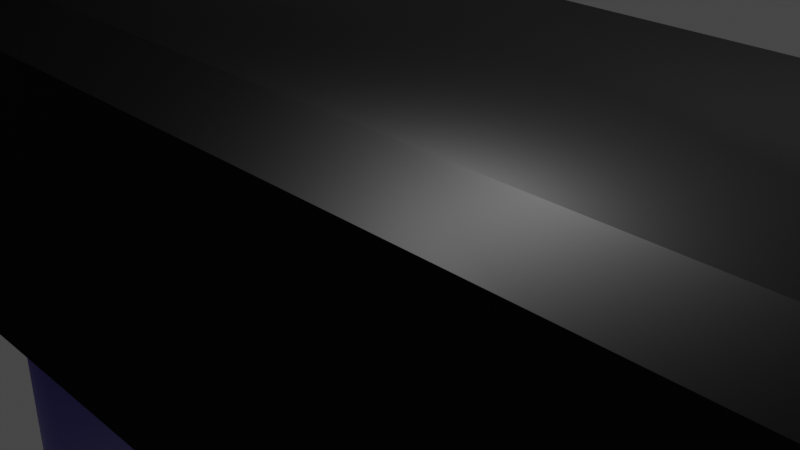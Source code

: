 # Source: Pistol.blend  (saved by Blender 2.90.8; exported with 4.5.12 LTS)
import bpy
from mathutils import Matrix  # noqa: F401  (used for matrix-valued properties, if any)

bpy.ops.wm.read_factory_settings(use_empty=True)
scene = bpy.context.scene
scene.name = 'Scene'

# ---- collections
col_collection = bpy.data.collections.new('Collection'); scene.collection.children.link(col_collection)

# ---- materials (node trees are filled in below, after node groups)
mat_material = bpy.data.materials.new('Material')
mat_material.alpha_threshold = 0.0
mat_material.use_transparent_shadow = False
mat_material.line_color = (0.0, 0.0, 0.0, 1.0)
mat_inner_barrel = bpy.data.materials.new('Inner Barrel')
mat_inner_barrel.use_transparent_shadow = False
mat_outer_barrel = bpy.data.materials.new('Outer Barrel')
mat_outer_barrel.use_transparent_shadow = False
mat_outer_barrel.diffuse_color = (0.06372, 0.06372, 0.06372, 1.0)
mat_outer_barrel.metallic = 0.9709
mat_base_barrel = bpy.data.materials.new('Base Barrel')
mat_base_barrel.use_transparent_shadow = False
mat_magazine = bpy.data.materials.new('Magazine')
mat_magazine.alpha_threshold = 0.8478
mat_magazine.use_transparent_shadow = False

# ---- material node trees
mat_material.use_nodes = True; mat_material.node_tree.nodes.clear()
_N = mat_material.node_tree.nodes; _L = mat_material.node_tree.links
n0 = _N.new('ShaderNodeOutputMaterial'); n0.name = 'Material Output'; n0.location = (300, 300)
n1 = _N.new('ShaderNodeBsdfPrincipled'); n1.name = 'Principled BSDF'; n1.location = (10, 300)
n1.distribution = 'GGX'
n1.subsurface_method = 'BURLEY'
n1.inputs[2].default_value = 0.4
n1.inputs[3].default_value = 1.45
n1.inputs[27].default_value = (0.0, 0.0, 0.0, 1.0)
n1.inputs[28].default_value = 1.0
_L.new(n1.outputs[0], n0.inputs[0])
n0.is_active_output = True
mat_inner_barrel.use_nodes = True; mat_inner_barrel.node_tree.nodes.clear()
_N = mat_inner_barrel.node_tree.nodes; _L = mat_inner_barrel.node_tree.links
n0 = _N.new('ShaderNodeBsdfPrincipled'); n0.name = 'Principled BSDF'; n0.location = (10, 300)
n0.distribution = 'GGX'
n0.subsurface_method = 'BURLEY'
n0.inputs[0].default_value = (0.0, 0.0, 0.0, 1.0)
n0.inputs[3].default_value = 1.45
n0.inputs[27].default_value = (0.0, 0.0, 0.0, 1.0)
n0.inputs[28].default_value = 1.0
n1 = _N.new('ShaderNodeOutputMaterial'); n1.name = 'Material Output'; n1.location = (300, 300)
n2 = _N.new('ShaderNodeTexCoord'); n2.name = 'Texture Coordinate'; n2.location = (-180, -120)
_L.new(n0.outputs[0], n1.inputs[0])
_L.new(n2.outputs[0], n0.inputs[23])
n1.is_active_output = True
mat_outer_barrel.use_nodes = True; mat_outer_barrel.node_tree.nodes.clear()
_N = mat_outer_barrel.node_tree.nodes; _L = mat_outer_barrel.node_tree.links
n0 = _N.new('ShaderNodeBsdfPrincipled'); n0.name = 'Principled BSDF'; n0.location = (10, 300)
n0.distribution = 'GGX'
n0.subsurface_method = 'BURLEY'
n0.inputs[0].default_value = (0.02198, 0.02198, 0.02198, 1.0)
n0.inputs[1].default_value = 1.0
n0.inputs[3].default_value = 1.45
n0.inputs[20].default_value = 0.8011
n0.inputs[27].default_value = (0.0, 0.0, 0.0, 1.0)
n0.inputs[28].default_value = 1.0
n1 = _N.new('ShaderNodeOutputMaterial'); n1.name = 'Material Output'; n1.location = (300, 300)
n2 = _N.new('ShaderNodeTexCoord'); n2.name = 'Texture Coordinate'; n2.location = (-180, -100)
_L.new(n0.outputs[0], n1.inputs[0])
_L.new(n2.outputs[0], n0.inputs[5])
n1.is_active_output = True
mat_base_barrel.use_nodes = True; mat_base_barrel.node_tree.nodes.clear()
_N = mat_base_barrel.node_tree.nodes; _L = mat_base_barrel.node_tree.links
n0 = _N.new('ShaderNodeBsdfPrincipled'); n0.name = 'Principled BSDF'; n0.location = (10, 300)
n0.distribution = 'GGX'
n0.subsurface_method = 'BURLEY'
n0.inputs[0].default_value = (0.0578, 0.0578, 0.0578, 1.0)
n0.inputs[3].default_value = 1.45
n0.inputs[27].default_value = (0.0, 0.0, 0.0, 1.0)
n0.inputs[28].default_value = 1.0
n1 = _N.new('ShaderNodeOutputMaterial'); n1.name = 'Material Output'; n1.location = (300, 300)
_L.new(n0.outputs[0], n1.inputs[0])
n1.is_active_output = True
mat_magazine.use_nodes = True; mat_magazine.node_tree.nodes.clear()
_N = mat_magazine.node_tree.nodes; _L = mat_magazine.node_tree.links
n0 = _N.new('ShaderNodeBsdfPrincipled'); n0.name = 'Principled BSDF'; n0.location = (10, 300)
n0.distribution = 'GGX'
n0.subsurface_method = 'BURLEY'
n0.inputs[0].default_value = (0.02131, 0.02188, 0.02365, 1.0)
n0.inputs[3].default_value = 12.65
n0.inputs[27].default_value = (0.001741, 0.0006042, 0.01467, 1.0)
n0.inputs[28].default_value = 1.0
n1 = _N.new('ShaderNodeOutputMaterial'); n1.name = 'Material Output'; n1.location = (300, 300)
n2 = _N.new('ShaderNodeTexCoord'); n2.name = 'Texture Coordinate'; n2.location = (-180, -100)
_L.new(n0.outputs[0], n1.inputs[0])
_L.new(n2.outputs[0], n0.inputs[5])
n1.is_active_output = True

# ---- world
world_world = bpy.data.worlds.new('World'); scene.world = world_world
world_world.use_nodes = True; world_world.node_tree.nodes.clear()
_N = world_world.node_tree.nodes; _L = world_world.node_tree.links
n0 = _N.new('ShaderNodeOutputWorld'); n0.name = 'World Output'; n0.location = (300, 300)
n1 = _N.new('ShaderNodeBackground'); n1.name = 'Background'; n1.location = (10, 300)
n1.inputs[0].default_value = (0.05088, 0.05088, 0.05088, 1.0)
_L.new(n1.outputs[0], n0.inputs[0])
n0.is_active_output = True
world_world.color = (0.05088, 0.05088, 0.05088)
world_world.use_sun_shadow = False
world_world.sun_shadow_jitter_overblur = 0.0

# ---- cameras
cam_camera = bpy.data.cameras.new('Camera')
cam_camera.clip_end = 100.0
cam_camera.ortho_scale = 7.314

# ---- lights
light_light = bpy.data.lights.new('Light', 'POINT')
light_light.transmission_factor = 0.0
light_light.energy = 1000.0
light_light.shadow_soft_size = 0.1
light_light.shadow_maximum_resolution = 0.006
light_light.use_absolute_resolution = True

# ---- meshes
me_cube = bpy.data.meshes.new('Cube')
me_cube.from_pydata([(3.64, 0.5085, 0.5838), (3.64, 0.5085, -0.5838), (3.64, -0.7543, 0.5838), (3.64, -0.7543, -0.5838), (-3.64, 0.5085, 0.5838), (-3.64, 0.5085, -0.5838), (-3.64, -0.7543, 0.5838), (-3.64, -0.7543, -0.5838), (-3.64, -0.7543, -0.5838), (-3.64, -0.7543, 0.5838), (3.64, -0.7543, 0.5838), (3.64, -0.7543, -0.5838), (-3.639, -0.1211, 0.3395), (-3.639, -0.189, 0.3328), (-3.639, -0.2544, 0.313), (-3.639, -0.3146, 0.2808), (-3.639, -0.3673, 0.2375), (-3.639, -0.4106, 0.1848), (-3.639, -0.4428, 0.1246), (-3.639, -0.4626, 0.05925), (-3.639, -0.4693, -0.008677), (-3.639, -0.4626, -0.07661), (-3.639, -0.4428, -0.1419), (-3.639, -0.4106, -0.2021), (-3.639, -0.3673, -0.2549), (-3.639, -0.3146, -0.2982), (-3.639, -0.2544, -0.3304), (-3.639, -0.189, -0.3502), (-3.639, -0.1211, -0.3569), (-3.639, -0.05318, -0.3502), (-3.639, 0.01214, -0.3304), (-3.639, 0.07234, -0.2982), (-3.639, 0.1251, -0.2549), (-3.639, 0.1684, -0.2021), (-3.639, 0.2006, -0.1419), (-3.639, 0.2204, -0.07661), (-3.639, 0.2271, -0.008677), (-3.639, 0.2204, 0.05925), (-3.639, 0.2006, 0.1246), (-3.639, 0.1684, 0.1848), (-3.639, 0.1251, 0.2375), (-3.639, 0.07234, 0.2808), (-3.639, 0.01214, 0.313), (-3.639, -0.05318, 0.3328), (-1.613, -0.189, 0.3328), (-1.613, -0.1211, 0.3395), (-1.613, -0.2544, 0.313), (-1.613, -0.3146, 0.2808), (-1.613, -0.3673, 0.2375), (-1.613, -0.4106, 0.1848), (-1.613, -0.4428, 0.1246), (-1.613, -0.4626, 0.05925), (-1.613, -0.4693, -0.008677), (-1.613, -0.4626, -0.07661), (-1.613, -0.4428, -0.1419), (-1.613, -0.4106, -0.2021), (-1.613, -0.3673, -0.2549), (-1.613, -0.3146, -0.2982), (-1.613, -0.2544, -0.3304), (-1.613, -0.189, -0.3502), (-1.613, -0.1211, -0.3569), (-1.613, -0.05318, -0.3502), (-1.613, 0.01214, -0.3304), (-1.613, 0.07234, -0.2982), (-1.613, 0.1251, -0.2549), (-1.613, 0.1684, -0.2021), (-1.613, 0.2006, -0.1419), (-1.613, 0.2204, -0.07661), (-1.613, 0.2271, -0.008677), (-1.613, 0.2204, 0.05925), (-1.613, 0.2006, 0.1246), (-1.613, 0.1684, 0.1848), (-1.613, 0.1251, 0.2375), (-1.613, 0.07234, 0.2808), (-1.613, 0.01214, 0.313), (-1.613, -0.05318, 0.3328), (3.312, -0.189, 0.3328), (3.312, -0.1211, 0.3395), (3.312, -0.2544, 0.313), (3.312, -0.3146, 0.2808), (3.312, -0.3673, 0.2375), (3.312, -0.4106, 0.1848), (3.312, -0.4428, 0.1246), (3.312, -0.4626, 0.05925), (3.312, -0.4693, -0.008677), (3.312, -0.4626, -0.07661), (3.312, -0.4428, -0.1419), (3.312, -0.4106, -0.2021), (3.312, -0.3673, -0.2549), (3.312, -0.3146, -0.2982), (3.312, -0.2544, -0.3304), (3.312, -0.189, -0.3502), (3.312, -0.1211, -0.3569), (3.312, -0.05318, -0.3502), (3.312, 0.01214, -0.3304), (3.312, 0.07234, -0.2982), (3.312, 0.1251, -0.2549), (3.312, 0.1684, -0.2021), (3.312, 0.2006, -0.1419), (3.312, 0.2204, -0.07661), (3.312, 0.2271, -0.008677), (3.312, 0.2204, 0.05925), (3.312, 0.2006, 0.1246), (3.312, 0.1684, 0.1848), (3.312, 0.1251, 0.2375), (3.312, 0.07234, 0.2808), (3.312, 0.01214, 0.313), (3.312, -0.05318, 0.3328), (3.618, -0.189, 0.3328), (3.618, -0.1211, 0.3395), (3.618, -0.2544, 0.313), (3.618, -0.3146, 0.2808), (3.618, -0.3673, 0.2375), (3.618, -0.4106, 0.1848), (3.618, -0.4428, 0.1246), (3.618, -0.4626, 0.05925), (3.618, -0.4693, -0.008677), (3.618, -0.4626, -0.07661), (3.618, -0.4428, -0.1419), (3.618, -0.4106, -0.2021), (3.618, -0.3673, -0.2549), (3.618, -0.3146, -0.2982), (3.618, -0.2544, -0.3304), (3.618, -0.189, -0.3502), (3.618, -0.1211, -0.3569), (3.618, -0.05318, -0.3502), (3.618, 0.01214, -0.3304), (3.618, 0.07234, -0.2982), (3.618, 0.1251, -0.2549), (3.618, 0.1684, -0.2021), (3.618, 0.2006, -0.1419), (3.618, 0.2204, -0.07661), (3.618, 0.2271, -0.008677), (3.618, 0.2204, 0.05925), (3.618, 0.2006, 0.1246), (3.618, 0.1684, 0.1848), (3.618, 0.1251, 0.2375), (3.618, 0.07234, 0.2808), (3.618, 0.01214, 0.313), (3.618, -0.05318, 0.3328), (3.635, -0.189, 0.3328), (3.635, -0.1211, 0.3395), (3.635, -0.2544, 0.313), (3.635, -0.3146, 0.2808), (3.635, -0.3673, 0.2375), (3.635, -0.4106, 0.1848), (3.635, -0.4428, 0.1246), (3.635, -0.4626, 0.05925), (3.635, -0.4693, -0.008677), (3.635, -0.4626, -0.07661), (3.635, -0.4428, -0.1419), (3.635, -0.4106, -0.2021), (3.635, -0.3673, -0.2549), (3.635, -0.3146, -0.2982), (3.635, -0.2544, -0.3304), (3.635, -0.189, -0.3502), (3.635, -0.1211, -0.3569), (3.635, -0.05318, -0.3502), (3.635, 0.01214, -0.3304), (3.635, 0.07234, -0.2982), (3.635, 0.1251, -0.2549), (3.635, 0.1684, -0.2021), (3.635, 0.2006, -0.1419), (3.635, 0.2204, -0.07661), (3.635, 0.2271, -0.008677), (3.635, 0.2204, 0.05925), (3.635, 0.2006, 0.1246), (3.635, 0.1684, 0.1848), (3.635, 0.1251, 0.2375), (3.635, 0.07234, 0.2808), (3.635, 0.01214, 0.313), (3.635, -0.05318, 0.3328)], [(9, 18)], [(0, 4, 6, 2), (2, 6, 9, 10), (5, 1, 3, 7), (102, 101, 133, 134), (5, 4, 0, 1), (11, 10, 9, 8), (3, 2, 10, 11), (6, 7, 8, 9), (7, 3, 11, 8), (61, 60, 92, 93), (34, 33, 65, 66), (21, 20, 52, 53), (35, 34, 66, 67), (22, 21, 53, 54), (36, 35, 67, 68), (23, 22, 54, 55), (37, 36, 68, 69), (24, 23, 55, 56), (38, 37, 69, 70), (25, 24, 56, 57), (39, 38, 70, 71), (26, 25, 57, 58), (13, 12, 45, 44), (40, 39, 71, 72), (27, 26, 58, 59), (14, 13, 44, 46), (41, 40, 72, 73), (28, 27, 59, 60), (15, 14, 46, 47), (42, 41, 73, 74), (29, 28, 60, 61), (16, 15, 47, 48), (43, 42, 74, 75), (30, 29, 61, 62), (17, 16, 48, 49), (12, 43, 75, 45), (31, 30, 62, 63), (18, 17, 49, 50), (32, 31, 63, 64), (19, 18, 50, 51), (33, 32, 64, 65), (20, 19, 51, 52), (9, 8, 18, 17), (7, 27, 28, 5), (27, 7, 26), (25, 26, 7), (24, 25, 7), (23, 24, 7), (22, 23, 7), (21, 22, 7), (20, 21, 7), (19, 20, 7), (18, 8, 19, 7), (18, 19, 7, 8), (15, 16, 17, 9), (13, 14, 15, 9), (4, 12, 13, 6), (12, 4, 43), (42, 43, 4), (42, 4, 41), (40, 41, 4), (39, 40, 4), (38, 39, 4), (37, 38, 4), (36, 37, 4), (5, 35, 36, 4), (28, 29, 5), (29, 30, 5), (30, 31, 5), (31, 32, 5), (35, 5, 34), (33, 34, 5), (32, 33, 5), (48, 47, 79, 80), (75, 74, 106, 107), (62, 61, 93, 94), (49, 48, 80, 81), (45, 75, 107, 77), (63, 62, 94, 95), (50, 49, 81, 82), (64, 63, 95, 96), (51, 50, 82, 83), (65, 64, 96, 97), (52, 51, 83, 84), (66, 65, 97, 98), (53, 52, 84, 85), (67, 66, 98, 99), (54, 53, 85, 86), (68, 67, 99, 100), (55, 54, 86, 87), (69, 68, 100, 101), (56, 55, 87, 88), (70, 69, 101, 102), (57, 56, 88, 89), (71, 70, 102, 103), (58, 57, 89, 90), (44, 45, 77, 76), (72, 71, 103, 104), (59, 58, 90, 91), (46, 44, 76, 78), (73, 72, 104, 105), (60, 59, 91, 92), (47, 46, 78, 79), (74, 73, 105, 106), (137, 136, 168, 169), (89, 88, 120, 121), (103, 102, 134, 135), (90, 89, 121, 122), (76, 77, 109, 108), (104, 103, 135, 136), (91, 90, 122, 123), (78, 76, 108, 110), (105, 104, 136, 137), (92, 91, 123, 124), (79, 78, 110, 111), (106, 105, 137, 138), (93, 92, 124, 125), (80, 79, 111, 112), (107, 106, 138, 139), (94, 93, 125, 126), (81, 80, 112, 113), (77, 107, 139, 109), (95, 94, 126, 127), (82, 81, 113, 114), (96, 95, 127, 128), (83, 82, 114, 115), (97, 96, 128, 129), (84, 83, 115, 116), (98, 97, 129, 130), (85, 84, 116, 117), (99, 98, 130, 131), (86, 85, 117, 118), (100, 99, 131, 132), (87, 86, 118, 119), (101, 100, 132, 133), (88, 87, 119, 120), (140, 141, 171, 170, 169, 168, 167, 166, 165, 164, 163, 162, 161, 160, 159, 158, 157, 156, 155, 154, 153, 152, 151, 150, 149, 148, 147, 146, 145, 144, 143, 142), (124, 123, 155, 156), (111, 110, 142, 143), (138, 137, 169, 170), (125, 124, 156, 157), (112, 111, 143, 144), (139, 138, 170, 171), (126, 125, 157, 158), (113, 112, 144, 145), (109, 139, 171, 141), (127, 126, 158, 159), (114, 113, 145, 146), (128, 127, 159, 160), (115, 114, 146, 147), (129, 128, 160, 161), (116, 115, 147, 148), (130, 129, 161, 162), (117, 116, 148, 149), (131, 130, 162, 163), (118, 117, 149, 150), (132, 131, 163, 164), (119, 118, 150, 151), (133, 132, 164, 165), (120, 119, 151, 152), (134, 133, 165, 166), (121, 120, 152, 153), (135, 134, 166, 167), (122, 121, 153, 154), (108, 109, 141, 140), (136, 135, 167, 168), (123, 122, 154, 155), (110, 108, 140, 142), (0, 2, 10, 11, 3, 1)])
me_cube.polygons.foreach_set('material_index', [1, 1, 1, 1, 1, 1, 1, 1, 1, 1, 1, 1, 1, 1, 1, 1, 1, 1, 1, 1, 1, 1, 1, 1, 1, 1, 1, 1, 1, 1, 1, 1, 1, 1, 1, 1, 1, 1, 1, 1, 1, 1, 1, 1, 1, 1, 1, 1, 1, 1, 1, 1, 1, 1, 1, 1, 1, 1, 1, 1, 1, 1, 1, 1, 1, 1, 1, 1, 1, 1, 1, 1, 1, 1, 1, 1, 1, 1, 1, 1, 1, 1, 1, 1, 1, 1, 1, 1, 1, 1, 1, 1, 1, 1, 1, 1, 1, 1, 1, 1, 1, 1, 1, 1, 1, 1, 1, 1, 1, 1, 1, 1, 1, 1, 1, 1, 1, 1, 1, 1, 1, 1, 1, 1, 1, 1, 1, 1, 1, 1, 1, 1, 1, 1, 1, 1, 1, 1, 1, 1, 1, 1, 1, 1, 1, 1, 1, 1, 1, 1, 1, 1, 1, 1, 1, 1, 1, 1, 1, 1, 1, 1, 1, 1, 1, 1, 1, 1, 1])
_uv = me_cube.uv_layers.new(name='UVMap')
_uv.uv.foreach_set('vector', [0.625, 0.5, 0.875, 0.5, 0.875, 0.75, 0.625, 0.75, 0.625, 0.75, 0.875, 0.75, 0.875, 0.75, 0.625, 0.75, 0.125, 0.5, 0.375, 0.5, 0.375, 0.75, 0.125, 0.75, 0.0, 0.0, 0.0, 0.0, 0.0, 0.0, 0.0, 0.0, 0.375, 0.25, 0.625, 0.25, 0.625, 0.5, 0.375, 0.5, 0.375, 0.75, 0.625, 0.75, 0.625, 1.0, 0.375, 1.0, 0.375, 0.75, 0.625, 0.75, 0.625, 0.75, 0.375, 0.75, 0.625, 0.0, 0.375, 0.0, 0.375, 0.0, 0.625, 0.0, 0.125, 0.75, 0.375, 0.75, 0.375, 0.75, 0.125, 0.75, 0.0, 0.0, 0.0, 0.0, 0.0, 0.0, 0.0, 0.0, 0.0, 0.0, 0.0, 0.0, 0.0, 0.0, 0.0, 0.0, 0.0, 0.0, 0.0, 0.0, 0.0, 0.0, 0.0, 0.0, 0.0, 0.0, 0.0, 0.0, 0.0, 0.0, 0.0, 0.0, 0.0, 0.0, 0.0, 0.0, 0.0, 0.0, 0.0, 0.0, 0.0, 0.0, 0.0, 0.0, 0.0, 0.0, 0.0, 0.0, 0.0, 0.0, 0.0, 0.0, 0.0, 0.0, 0.0, 0.0, 0.0, 0.0, 0.0, 0.0, 0.0, 0.0, 0.0, 0.0, 0.0, 0.0, 0.0, 0.0, 0.0, 0.0, 0.0, 0.0, 0.0, 0.0, 0.0, 0.0, 0.0, 0.0, 0.0, 0.0, 0.0, 0.0, 0.0, 0.0, 0.0, 0.0, 0.0, 0.0, 0.0, 0.0, 0.0, 0.0, 0.0, 0.0, 0.0, 0.0, 0.0, 0.0, 0.0, 0.0, 0.0, 0.0, 0.0, 0.0, 0.0, 0.0, 0.0, 0.0, 0.0, 0.0, 0.0, 0.0, 0.0, 0.0, 0.0, 0.0, 0.0, 0.0, 0.0, 0.0, 0.0, 0.0, 0.0, 0.0, 0.0, 0.0, 0.0, 0.0, 0.0, 0.0, 0.0, 0.0, 0.0, 0.0, 0.0, 0.0, 0.0, 0.0, 0.0, 0.0, 0.0, 0.0, 0.0, 0.0, 0.0, 0.0, 0.0, 0.0, 0.0, 0.0, 0.0, 0.0, 0.0, 0.0, 0.0, 0.0, 0.0, 0.0, 0.0, 0.0, 0.0, 0.0, 0.0, 0.0, 0.0, 0.0, 0.0, 0.0, 0.0, 0.0, 0.0, 0.0, 0.0, 0.0, 0.0, 0.0, 0.0, 0.0, 0.0, 0.0, 0.0, 0.0, 0.0, 0.0, 0.0, 0.0, 0.0, 0.0, 0.0, 0.0, 0.0, 0.0, 0.0, 0.0, 0.0, 0.0, 0.0, 0.0, 0.0, 0.0, 0.0, 0.0, 0.0, 0.0, 0.0, 0.0, 0.0, 0.0, 0.0, 0.0, 0.0, 0.0, 0.0, 0.0, 0.0, 0.0, 0.0, 0.0, 0.0, 0.0, 0.0, 0.0, 0.0, 0.0, 0.0, 0.0, 0.0, 0.0, 0.0, 0.0, 0.0, 0.0, 0.0, 0.0, 0.0, 0.0, 0.0, 0.0, 0.0, 0.0, 0.0, 0.0, 0.0, 0.0, 0.0, 0.0, 0.0, 0.0, 0.0, 0.0, 0.0, 0.0, 0.0, 0.0, 0.0, 0.0, 0.0, 0.0, 0.0, 0.0, 0.0, 0.0, 0.0, 0.0, 0.625, 1.0, 0.375, 1.0, 0.0, 0.0, 0.0, 0.0, 0.125, 0.75, 0.0, 0.0, 0.0, 0.0, 0.125, 0.5, 0.0, 0.0, 0.125, 0.75, 0.0, 0.0, 0.0, 0.0, 0.0, 0.0, 0.125, 0.75, 0.0, 0.0, 0.0, 0.0, 0.125, 0.75, 0.0, 0.0, 0.0, 0.0, 0.125, 0.75, 0.0, 0.0, 0.0, 0.0, 0.125, 0.75, 0.0, 0.0, 0.0, 0.0, 0.125, 0.75, 0.0, 0.0, 0.0, 0.0, 0.125, 0.75, 0.0, 0.0, 0.0, 0.0, 0.125, 0.75, 0.0, 0.0, 0.375, 1.0, 0.0, 0.0, 0.125, 0.75, 0.0, 0.0, 0.0, 0.0, 0.125, 0.75, 0.375, 0.0, 0.0, 0.0, 0.0, 0.0, 0.0, 0.0, 0.625, 1.0, 0.0, 0.0, 0.0, 0.0, 0.0, 0.0, 0.625, 1.0, 0.875, 0.5, 0.0, 0.0, 0.0, 0.0, 0.875, 0.75, 0.0, 0.0, 0.875, 0.5, 0.0, 0.0, 0.0, 0.0, 0.0, 0.0, 0.875, 0.5, 0.0, 0.0, 0.875, 0.5, 0.0, 0.0, 0.0, 0.0, 0.0, 0.0, 0.875, 0.5, 0.0, 0.0, 0.0, 0.0, 0.875, 0.5, 0.0, 0.0, 0.0, 0.0, 0.875, 0.5, 0.0, 0.0, 0.0, 0.0, 0.875, 0.5, 0.0, 0.0, 0.0, 0.0, 0.875, 0.5, 0.375, 0.25, 0.0, 0.0, 0.0, 0.0, 0.875, 0.5, 0.0, 0.0, 0.0, 0.0, 0.125, 0.5, 0.0, 0.0, 0.0, 0.0, 0.125, 0.5, 0.0, 0.0, 0.0, 0.0, 0.125, 0.5, 0.0, 0.0, 0.0, 0.0, 0.125, 0.5, 0.0, 0.0, 0.375, 0.25, 0.0, 0.0, 0.0, 0.0, 0.0, 0.0, 0.375, 0.25, 0.0, 0.0, 0.0, 0.0, 0.125, 0.5, 0.0, 0.0, 0.0, 0.0, 0.0, 0.0, 0.0, 0.0, 0.0, 0.0, 0.0, 0.0, 0.0, 0.0, 0.0, 0.0, 0.0, 0.0, 0.0, 0.0, 0.0, 0.0, 0.0, 0.0, 0.0, 0.0, 0.0, 0.0, 0.0, 0.0, 0.0, 0.0, 0.0, 0.0, 0.0, 0.0, 0.0, 0.0, 0.0, 0.0, 0.0, 0.0, 0.0, 0.0, 0.0, 0.0, 0.0, 0.0, 0.0, 0.0, 0.0, 0.0, 0.0, 0.0, 0.0, 0.0, 0.0, 0.0, 0.0, 0.0, 0.0, 0.0, 0.0, 0.0, 0.0, 0.0, 0.0, 0.0, 0.0, 0.0, 0.0, 0.0, 0.0, 0.0, 0.0, 0.0, 0.0, 0.0, 0.0, 0.0, 0.0, 0.0, 0.0, 0.0, 0.0, 0.0, 0.0, 0.0, 0.0, 0.0, 0.0, 0.0, 0.0, 0.0, 0.0, 0.0, 0.0, 0.0, 0.0, 0.0, 0.0, 0.0, 0.0, 0.0, 0.0, 0.0, 0.0, 0.0, 0.0, 0.0, 0.0, 0.0, 0.0, 0.0, 0.0, 0.0, 0.0, 0.0, 0.0, 0.0, 0.0, 0.0, 0.0, 0.0, 0.0, 0.0, 0.0, 0.0, 0.0, 0.0, 0.0, 0.0, 0.0, 0.0, 0.0, 0.0, 0.0, 0.0, 0.0, 0.0, 0.0, 0.0, 0.0, 0.0, 0.0, 0.0, 0.0, 0.0, 0.0, 0.0, 0.0, 0.0, 0.0, 0.0, 0.0, 0.0, 0.0, 0.0, 0.0, 0.0, 0.0, 0.0, 0.0, 0.0, 0.0, 0.0, 0.0, 0.0, 0.0, 0.0, 0.0, 0.0, 0.0, 0.0, 0.0, 0.0, 0.0, 0.0, 0.0, 0.0, 0.0, 0.0, 0.0, 0.0, 0.0, 0.0, 0.0, 0.0, 0.0, 0.0, 0.0, 0.0, 0.0, 0.0, 0.0, 0.0, 0.0, 0.0, 0.0, 0.0, 0.0, 0.0, 0.0, 0.0, 0.0, 0.0, 0.0, 0.0, 0.0, 0.0, 0.0, 0.0, 0.0, 0.0, 0.0, 0.0, 0.0, 0.0, 0.0, 0.0, 0.0, 0.0, 0.0, 0.0, 0.0, 0.0, 0.0, 0.0, 0.0, 0.0, 0.0, 0.0, 0.0, 0.0, 0.0, 0.0, 0.0, 0.0, 0.0, 0.0, 0.0, 0.0, 0.0, 0.0, 0.0, 0.0, 0.0, 0.0, 0.0, 0.0, 0.0, 0.0, 0.0, 0.0, 0.0, 0.0, 0.0, 0.0, 0.0, 0.0, 0.0, 0.0, 0.0, 0.0, 0.0, 0.0, 0.0, 0.0, 0.0, 0.0, 0.0, 0.0, 0.0, 0.0, 0.0, 0.0, 0.0, 0.0, 0.0, 0.0, 0.0, 0.0, 0.0, 0.0, 0.0, 0.0, 0.0, 0.0, 0.0, 0.0, 0.0, 0.0, 0.0, 0.0, 0.0, 0.0, 0.0, 0.0, 0.0, 0.0, 0.0, 0.0, 0.0, 0.0, 0.0, 0.0, 0.0, 0.0, 0.0, 0.0, 0.0, 0.0, 0.0, 0.0, 0.0, 0.0, 0.0, 0.0, 0.0, 0.0, 0.0, 0.0, 0.0, 0.0, 0.0, 0.0, 0.0, 0.0, 0.0, 0.0, 0.0, 0.0, 0.0, 0.0, 0.0, 0.0, 0.0, 0.0, 0.0, 0.0, 0.0, 0.0, 0.0, 0.0, 0.0, 0.0, 0.0, 0.0, 0.0, 0.0, 0.0, 0.0, 0.0, 0.0, 0.0, 0.0, 0.0, 0.0, 0.0, 0.0, 0.0, 0.0, 0.0, 0.0, 0.0, 0.0, 0.0, 0.0, 0.0, 0.0, 0.0, 0.0, 0.0, 0.0, 0.0, 0.0, 0.0, 0.0, 0.0, 0.0, 0.0, 0.0, 0.0, 0.0, 0.0, 0.0, 0.0, 0.0, 0.0, 0.0, 0.0, 0.0, 0.0, 0.0, 0.0, 0.0, 0.0, 0.0, 0.0, 0.0, 0.0, 0.0, 0.0, 0.0, 0.0, 0.0, 0.0, 0.0, 0.0, 0.0, 0.0, 0.0, 0.0, 0.0, 0.0, 0.0, 0.0, 0.0, 0.0, 0.0, 0.0, 0.0, 0.0, 0.0, 0.0, 0.0, 0.0, 0.0, 0.0, 0.0, 0.0, 0.0, 0.0, 0.0, 0.0, 0.0, 0.0, 0.0, 0.0, 0.0, 0.0, 0.0, 0.0, 0.0, 0.0, 0.0, 0.0, 0.0, 0.0, 0.0, 0.0, 0.0, 0.0, 0.0, 0.0, 0.0, 0.0, 0.0, 0.0, 0.0, 0.0, 0.0, 0.0, 0.0, 0.0, 0.0, 0.0, 0.0, 0.0, 0.0, 0.0, 0.0, 0.0, 0.0, 0.0, 0.0, 0.0, 0.0, 0.0, 0.0, 0.0, 0.0, 0.0, 0.0, 0.0, 0.0, 0.0, 0.0, 0.0, 0.0, 0.0, 0.0, 0.0, 0.0, 0.0, 0.0, 0.0, 0.0, 0.0, 0.0, 0.0, 0.0, 0.0, 0.0, 0.0, 0.0, 0.0, 0.0, 0.0, 0.0, 0.0, 0.0, 0.0, 0.0, 0.0, 0.0, 0.0, 0.0, 0.0, 0.0, 0.0, 0.0, 0.0, 0.0, 0.0, 0.0, 0.0, 0.0, 0.0, 0.0, 0.0, 0.0, 0.0, 0.0, 0.0, 0.0, 0.0, 0.0, 0.0, 0.0, 0.0, 0.0, 0.0, 0.0, 0.0, 0.0, 0.0, 0.0, 0.0, 0.0, 0.0, 0.0, 0.0, 0.0, 0.0, 0.0, 0.0, 0.0, 0.0, 0.0, 0.0, 0.0, 0.0, 0.0, 0.0, 0.0, 0.0, 0.0, 0.0, 0.0, 0.0, 0.0, 0.0, 0.0, 0.0, 0.0, 0.0, 0.0, 0.0, 0.0, 0.0, 0.0, 0.0, 0.0, 0.0, 0.0, 0.0, 0.0, 0.0, 0.0, 0.0, 0.0, 0.0, 0.0, 0.0, 0.0, 0.0, 0.0, 0.0, 0.0, 0.0, 0.0, 0.0, 0.0, 0.0, 0.0, 0.0, 0.0, 0.0, 0.0, 0.0, 0.0, 0.0, 0.0, 0.0, 0.0, 0.0, 0.0, 0.0, 0.0, 0.0, 0.0, 0.0, 0.0, 0.0, 0.0, 0.0, 0.0, 0.0, 0.0, 0.0, 0.0, 0.0, 0.0, 0.0, 0.0, 0.0, 0.0, 0.0, 0.0, 0.0, 0.0, 0.0, 0.0, 0.0, 0.0, 0.0, 0.0, 0.0, 0.0, 0.0, 0.0, 0.0, 0.0, 0.0, 0.0, 0.0, 0.0, 0.0, 0.0, 0.0, 0.0, 0.0, 0.0, 0.0, 0.0, 0.0, 0.0, 0.0, 0.0, 0.0, 0.0, 0.0, 0.0, 0.0, 0.0, 0.0, 0.0, 0.0, 0.0, 0.0, 0.0, 0.0, 0.0, 0.0, 0.0, 0.0, 0.0, 0.0, 0.0, 0.0, 0.0, 0.0, 0.0, 0.0, 0.0, 0.0, 0.0, 0.0, 0.0, 0.0, 0.0, 0.0, 0.0, 0.0, 0.0, 0.0, 0.0, 0.0, 0.0, 0.0, 0.0, 0.0, 0.0, 0.0, 0.0, 0.0, 0.0, 0.0, 0.0, 0.0, 0.0, 0.0, 0.0, 0.0, 0.0, 0.0, 0.0, 0.0, 0.0, 0.0, 0.0, 0.0, 0.0, 0.0, 0.0, 0.0, 0.0, 0.0, 0.0, 0.0, 0.0, 0.0, 0.0, 0.0, 0.0, 0.0, 0.0, 0.0, 0.0, 0.0, 0.0, 0.0, 0.0, 0.0, 0.0, 0.0, 0.0, 0.0, 0.0, 0.0, 0.0, 0.0, 0.0, 0.0, 0.0, 0.0, 0.0, 0.0, 0.0, 0.0, 0.0, 0.0, 0.0, 0.0, 0.0, 0.0, 0.0, 0.0, 0.0, 0.0, 0.0, 0.0, 0.0, 0.0, 0.0, 0.0, 0.0, 0.0, 0.0, 0.0, 0.0, 0.0, 0.0, 0.0, 0.0, 0.0, 0.0, 0.0, 0.0, 0.0, 0.0, 0.0, 0.0, 0.0, 0.0, 0.0, 0.0, 0.0, 0.0, 0.0, 0.0, 0.0, 0.0, 0.0, 0.0, 0.0, 0.0, 0.0, 0.0, 0.0, 0.0, 0.0, 0.0, 0.0, 0.0, 0.0, 0.0])
me_cube.materials.append(mat_material)
me_cube.materials.append(mat_inner_barrel)
me_cube.use_remesh_preserve_volume = False
me_cube.use_remesh_preserve_attributes = False
me_cube.use_mirror_vertex_groups = False
me_cube.update()
me_cube_001 = bpy.data.meshes.new('Cube.001')
me_cube_001.from_pydata([(3.64, 0.5085, 0.5838), (3.64, 0.5085, -0.5838), (3.64, -0.7543, 0.5838), (3.64, -0.7543, -0.5838), (-3.64, 0.5085, 0.5838), (-3.64, 0.5085, -0.5838), (-3.64, -0.7543, 0.5838), (-3.64, -0.7543, -0.5838), (-3.64, -0.7543, -0.5838), (-3.64, -0.7543, 0.5838), (3.64, -0.7543, 0.5838), (3.64, -0.7543, -0.5838), (3.64, 0.5085, 0.5838), (-3.64, 0.5085, 0.5838), (-3.64, -0.7543, 0.5838), (3.64, -0.7543, 0.5838), (-3.64, 0.5085, -0.5838), (-3.64, 0.5085, 0.5838), (3.64, 0.5085, 0.5838), (3.64, 0.5085, -0.5838), (3.64, -0.7543, -0.5838), (3.64, -0.7543, 0.5838), (-3.64, -0.7543, 0.5838), (-3.64, -0.7543, -0.5838), (3.64, 0.5085, 0.7425), (-3.64, 0.5085, 0.7425), (-3.64, -0.7543, 0.7425), (3.64, -0.7543, 0.7425), (-3.64, 0.6672, -0.5838), (-3.64, 0.6672, 0.5838), (3.64, 0.6672, 0.5838), (3.64, 0.6672, -0.5838), (3.64, -0.9129, -0.5838), (3.64, -0.9129, 0.5838), (-3.64, -0.9129, 0.5838), (-3.64, -0.9129, -0.5838), (-3.64, 0.5085, -0.7572), (3.64, 0.5085, -0.7572), (3.64, -0.7543, -0.7572), (-3.64, -0.7543, -0.7572), (-3.64, 0.6672, -0.7572), (3.64, 0.6672, -0.7572), (3.64, -0.9129, -0.7572), (-3.64, -0.9129, -0.7572), (-3.64, -0.4386, 0.5838), (-3.64, -0.1229, 0.5838), (-3.64, 0.1928, 0.5838), (-3.64, -0.4386, 0.5838), (-3.64, -0.1229, 0.5838), (-3.64, 0.1928, 0.5838), (3.64, 0.1928, 0.5838), (3.64, -0.1229, 0.5838), (3.64, -0.4386, 0.5838), (-3.64, -0.4386, 0.7425), (-3.64, -0.1229, 0.7425), (-3.64, 0.1928, 0.7425), (3.64, 0.1928, 0.7425), (3.64, -0.1229, 0.7425), (3.64, -0.4386, 0.7425), (-2.978, 0.1928, 0.7425), (-2.316, 0.1928, 0.7425), (-1.654, 0.1928, 0.7425), (-0.9926, 0.1928, 0.7425), (-0.3309, 0.1928, 0.7425), (0.3309, 0.1928, 0.7425), (0.9926, 0.1928, 0.7425), (1.654, 0.1928, 0.7425), (2.316, 0.1928, 0.7425), (2.978, 0.1928, 0.7425), (-2.978, -0.1229, 0.7425), (-2.812, 0.1928, 0.7425), (-1.654, -0.1229, 0.7425), (-0.9926, -0.1229, 0.7425), (-0.3309, -0.1229, 0.7425), (0.3309, -0.1229, 0.7425), (0.9926, -0.1229, 0.7425), (1.654, -0.1229, 0.7425), (2.316, -0.1229, 0.7425), (2.978, -0.1229, 0.7425), (-2.978, -0.4386, 0.7425), (-2.316, -0.4386, 0.7425), (-1.654, -0.4386, 0.7425), (-0.9926, -0.4386, 0.7425), (-0.3309, -0.4386, 0.7425), (0.3309, -0.4386, 0.7425), (0.9926, -0.4386, 0.7425), (1.654, -0.4386, 0.7425), (2.316, -0.4386, 0.7425), (2.978, -0.4386, 0.7425), (-2.647, 0.1928, 0.7425), (-2.482, 0.1928, 0.7425), (-2.812, -0.4386, 0.7425), (-2.647, -0.4386, 0.7425), (-2.482, -0.4386, 0.7425), (-2.868, 0.1928, 0.7425), (-2.923, 0.1928, 0.7425), (-2.151, 0.1928, 0.7425), (-1.985, 0.1928, 0.7425), (-1.82, 0.1928, 0.7425), (-2.151, -0.4386, 0.7425), (-1.985, -0.4386, 0.7425), (-1.82, -0.4386, 0.7425), (-3.64, -0.3333, 0.5838), (-3.64, -0.2281, 0.5838), (-3.64, -0.3333, 0.5838), (-3.64, -0.2281, 0.5838), (3.64, -0.2281, 0.5838), (3.64, -0.3333, 0.5838), (-3.64, -0.3333, 0.7425), (-3.64, -0.2281, 0.7425), (3.64, -0.2281, 0.7425), (3.64, -0.3333, 0.7425), (2.978, -0.2281, 0.7425), (2.978, -0.3333, 0.7425), (2.316, -0.2281, 0.7425), (2.316, -0.3333, 0.7425), (1.654, -0.2281, 0.7425), (1.654, -0.3333, 0.7425), (0.9926, -0.2281, 0.7425), (0.9926, -0.3333, 0.7425), (0.3309, -0.2281, 0.7425), (0.3309, -0.3333, 0.7425), (-0.3309, -0.2281, 0.7425), (-0.3309, -0.3333, 0.7425), (-0.9926, -0.2281, 0.7425), (-0.9926, -0.3333, 0.7425), (-1.654, -0.2281, 0.7425), (-1.654, -0.3333, 0.7425), (-2.978, -0.2281, 0.7425), (-2.978, -0.3333, 0.7425), (-3.64, -0.01764, 0.5838), (-3.64, 0.08759, 0.5838), (-3.64, -0.01764, 0.5838), (-3.64, 0.08759, 0.5838), (3.64, 0.08759, 0.5838), (3.64, -0.01764, 0.5838), (-3.64, -0.01764, 0.7425), (-3.64, 0.08759, 0.7425), (3.64, 0.08759, 0.7425), (3.64, -0.01764, 0.7425), (2.978, 0.08759, 0.7425), (2.978, -0.01764, 0.7425), (2.316, 0.08759, 0.7425), (2.316, -0.01764, 0.7425), (1.654, 0.08759, 0.7425), (1.654, -0.01764, 0.7425), (0.9926, 0.08759, 0.7425), (0.9926, -0.01764, 0.7425), (0.3309, 0.08759, 0.7425), (0.3309, -0.01764, 0.7425), (-0.3309, 0.08759, 0.7425), (-0.3309, -0.01764, 0.7425), (-0.9926, 0.08759, 0.7425), (-0.9926, -0.01764, 0.7425), (-1.654, 0.08759, 0.7425), (-1.654, -0.01764, 0.7425), (-2.978, 0.08759, 0.7425), (-2.978, -0.01764, 0.7425), (-2.923, -0.4386, 0.7425), (-2.868, -0.4386, 0.7425), (3.64, -0.05272, 0.5838), (3.64, -0.0878, 0.5838), (3.64, -0.05272, 0.7425), (3.64, -0.0878, 0.7425), (2.978, -0.05272, 0.7425), (2.978, -0.0878, 0.7425), (2.316, -0.05272, 0.7425), (2.316, -0.0878, 0.7425), (1.654, -0.05272, 0.7425), (1.654, -0.0878, 0.7425), (0.9926, -0.05272, 0.7425), (0.9926, -0.0878, 0.7425), (0.3309, -0.05272, 0.7425), (0.3309, -0.0878, 0.7425), (-0.3309, -0.05272, 0.7425), (-0.3309, -0.0878, 0.7425), (-0.9926, -0.05272, 0.7425), (-0.9926, -0.0878, 0.7425), (-1.654, -0.05272, 0.7425), (-1.654, -0.0878, 0.7425), (-2.978, -0.05272, 0.7425), (-2.978, -0.0878, 0.7425), (-3.64, -0.0878, 0.5838), (-3.64, -0.05272, 0.5838), (-3.64, -0.0878, 0.5838), (-3.64, -0.05272, 0.5838), (-3.64, -0.0878, 0.7425), (-3.64, -0.05272, 0.7425), (-3.64, -0.193, 0.5838), (-3.64, -0.158, 0.5838), (-3.64, -0.193, 0.5838), (-3.64, -0.158, 0.5838), (-3.64, -0.193, 0.7425), (-3.64, -0.158, 0.7425), (3.64, -0.158, 0.5838), (3.64, -0.193, 0.5838), (3.64, -0.158, 0.7425), (3.64, -0.193, 0.7425), (2.978, -0.158, 0.7425), (2.978, -0.193, 0.7425), (2.316, -0.158, 0.7425), (2.316, -0.193, 0.7425), (1.654, -0.158, 0.7425), (1.654, -0.193, 0.7425), (0.9926, -0.158, 0.7425), (0.9926, -0.193, 0.7425), (0.3309, -0.158, 0.7425), (0.3309, -0.193, 0.7425), (-0.3309, -0.158, 0.7425), (-0.3309, -0.193, 0.7425), (-0.9926, -0.158, 0.7425), (-0.9926, -0.193, 0.7425), (-1.654, -0.158, 0.7425), (-1.654, -0.193, 0.7425), (-2.978, -0.158, 0.7425), (-2.978, -0.193, 0.7425), (-3.64, 0.3507, -0.7572), (-3.64, 0.1928, -0.7572), (-3.64, 0.03497, -0.7572), (-3.64, -0.1229, -0.7572), (-3.64, -0.2807, -0.7572), (-3.64, -0.4386, -0.7572), (-3.64, -0.5964, -0.7572), (3.64, 0.3507, -0.7572), (3.64, 0.1928, -0.7572), (3.64, 0.03497, -0.7572), (3.64, -0.1229, -0.7572), (3.64, -0.2807, -0.7572), (3.64, -0.4386, -0.7572), (3.64, -0.5964, -0.7572), (3.64, -0.5964, -0.5838), (3.64, -0.4386, -0.5838), (3.64, -0.2807, -0.5838), (3.64, -0.1229, -0.5838), (3.64, 0.03497, -0.5838), (3.64, 0.1928, -0.5838), (3.64, 0.3507, -0.5838), (-3.64, -0.5964, -0.5838), (-3.64, -0.4386, -0.5838), (-3.64, -0.2807, -0.5838), (-3.64, -0.1229, -0.5838), (-3.64, 0.03497, -0.5838), (-3.64, 0.1928, -0.5838), (-3.64, 0.3507, -0.5838), (-3.235, 0.3507, -0.7572), (-2.831, 0.3507, -0.7572), (-2.426, 0.3507, -0.7572), (-2.022, 0.3507, -0.7572), (-1.618, 0.3507, -0.7572), (-1.213, 0.3507, -0.7572), (-0.8088, 0.3507, -0.7572), (-0.4044, 0.3507, -0.7572), (0.0, 0.3507, -0.7572), (0.4044, 0.3507, -0.7572), (0.8088, 0.3507, -0.7572), (1.213, 0.3507, -0.7572), (1.618, 0.3507, -0.7572), (2.022, 0.3507, -0.7572), (2.426, 0.3507, -0.7572), (2.831, 0.3507, -0.7572), (3.235, 0.3507, -0.7572), (-3.235, 0.1928, -0.7572), (-2.831, 0.1928, -0.7572), (-2.426, 0.1928, -0.8948), (-2.022, 0.1928, -0.8948), (-1.618, 0.1928, -0.8948), (-1.213, 0.1928, -0.8948), (-0.8088, 0.1928, -0.7572), (-0.4044, 0.1928, -0.7572), (0.0, 0.1928, -0.7572), (0.4044, 0.1928, -0.7572), (0.8088, 0.1928, -0.7572), (2.022, 0.1928, -0.7572), (2.426, 0.1928, -0.7572), (2.831, 0.1928, -0.7572), (3.235, 0.1928, -0.7572), (-3.235, 0.03497, -0.7572), (-2.831, 0.03497, -0.7572), (-2.426, 0.03497, -0.8948), (-1.213, 0.03497, -0.8948), (-0.8088, 0.03497, -0.7572), (-0.4044, 0.03497, -0.7572), (0.0, 0.03497, -0.7572), (0.4044, 0.03497, -0.7572), (0.8088, 0.03497, -0.7572), (2.022, 0.03497, -0.7572), (2.426, 0.03497, -0.7572), (2.831, 0.03497, -0.7572), (3.235, 0.03497, -0.7572), (-3.235, -0.1229, -0.7572), (-2.831, -0.1229, -0.7572), (-2.426, -0.1229, -0.8948), (-1.213, -0.1229, -0.8948), (-0.8088, -0.1229, -0.7572), (-0.4044, -0.1229, -0.7572), (0.0, -0.1229, -0.7572), (0.4044, -0.1229, -0.7572), (0.8088, -0.1229, -0.7572), (2.022, -0.1229, -0.7572), (2.426, -0.1229, -0.7572), (2.831, -0.1229, -0.7572), (3.235, -0.1229, -0.7572), (-3.235, -0.2807, -0.7572), (-2.831, -0.2807, -0.7572), (-2.426, -0.2807, -0.8948), (-1.213, -0.2807, -0.8948), (-0.8088, -0.2807, -0.7572), (-0.4044, -0.2807, -0.7572), (0.0, -0.2807, -0.7572), (0.4044, -0.2807, -0.7572), (0.8088, -0.2807, -0.7572), (2.022, -0.2807, -0.7572), (2.426, -0.2807, -0.7572), (2.831, -0.2807, -0.7572), (3.235, -0.2807, -0.7572), (-3.235, -0.4386, -0.7572), (-2.831, -0.4386, -0.7572), (-2.426, -0.4386, -0.8948), (-2.022, -0.4386, -0.8948), (-1.618, -0.4386, -0.8948), (-1.213, -0.4386, -0.8948), (-0.8088, -0.4386, -0.7572), (-0.4044, -0.4386, -0.7572), (0.0, -0.4386, -0.7572), (0.4044, -0.4386, -0.7572), (0.8088, -0.4386, -0.7572), (2.022, -0.4386, -0.7572), (2.426, -0.4386, -0.7572), (2.831, -0.4386, -0.7572), (3.235, -0.4386, -0.7572), (-3.235, -0.5964, -0.7572), (-2.831, -0.5964, -0.7572), (-2.426, -0.5964, -0.7572), (-2.022, -0.5964, -0.7572), (-1.618, -0.5964, -0.7572), (-1.213, -0.5964, -0.7572), (-0.8088, -0.5964, -0.7572), (-0.4044, -0.5964, -0.7572), (0.0, -0.5964, -0.7572), (0.4044, -0.5964, -0.7572), (0.8088, -0.5964, -0.7572), (1.213, -0.5964, -0.7572), (1.618, -0.5964, -0.7572), (2.022, -0.5964, -0.7572), (2.426, -0.5964, -0.7572), (2.831, -0.5964, -0.7572), (3.235, -0.5964, -0.7572), (0.8088, 0.1928, -2.577), (0.8088, 0.3507, -2.577), (0.8088, 0.1928, -1.275), (2.022, 0.1928, -1.275), (0.8088, 0.03497, -1.275), (2.022, 0.03497, -1.275), (0.8088, -0.1229, -1.275), (2.022, -0.1229, -1.275), (0.8088, -0.2807, -1.275), (2.022, -0.2807, -1.275), (0.8088, -0.4386, -1.275), (2.022, -0.4386, -1.275), (2.022, -0.5964, -1.275), (1.618, -0.5964, -1.275), (1.213, -0.5964, -1.275), (0.8088, -0.5964, -1.275), (2.022, 0.3507, -1.275), (1.618, 0.3507, -1.275), (1.213, 0.3507, -1.275), (0.8088, 0.3507, -1.275), (0.5487, -0.4386, -0.7279), (0.5487, -0.5964, -0.7279), (0.5487, -0.2807, -0.7279), (0.5487, -0.1229, -0.7279), (0.5487, 0.03497, -0.7279), (0.5487, 0.1928, -0.7279), (0.5487, 0.3507, -0.7279), (2.022, 0.3507, -2.577), (2.022, 0.1928, -2.577), (0.8088, 0.03497, -2.577), (2.022, 0.03497, -2.577), (0.8088, -0.1229, -2.577), (2.022, -0.1229, -2.577), (0.8088, -0.2807, -2.577), (2.022, -0.2807, -2.577), (0.8088, -0.4386, -2.577), (2.022, -0.4386, -2.577), (0.8088, -0.5964, -2.577), (2.022, -0.5964, -2.577), (1.618, -0.5964, -2.577), (1.213, -0.5964, -2.577), (1.618, 0.3507, -2.577), (1.213, 0.3507, -2.577)], [(367, 368)], [(49, 55, 25, 13), (2, 6, 9, 10), (17, 16, 19, 18), (15, 20, 23, 22), (13, 25, 24, 12), (58, 88, 87, 86, 85, 84, 83, 82, 81, 101, 100, 99, 80, 93, 92, 91, 159, 158, 79, 53, 26, 27), (6, 7, 8, 9), (7, 3, 11, 8), (4, 13, 12, 0), (46, 49, 13, 4), (2, 15, 14, 6), (18, 15, 22, 17), (4, 17, 16, 5), (0, 18, 17, 4), (5, 16, 19, 1), (10, 21, 20, 11), (9, 22, 21, 10), (8, 23, 22, 9), (11, 20, 23, 8), (15, 27, 26, 14), (52, 58, 27, 15), (28, 29, 30, 31), (17, 29, 28, 16), (18, 30, 29, 17), (19, 31, 30, 18), (20, 32, 42, 38), (32, 33, 34, 35), (21, 33, 32, 20), (22, 34, 33, 21), (23, 35, 34, 22), (35, 23, 39, 43), (15, 27, 26, 14, 21, 33, 34, 22), (27, 26, 34, 33), (26, 22, 34), (25, 24, 30, 29), (17, 25, 29), (24, 18, 30), (21, 27, 33), (36, 40, 41, 37), (38, 42, 43, 39), (32, 35, 43, 42), (23, 20, 38, 39), (31, 19, 37, 41), (16, 28, 40, 36), (28, 31, 41, 40), (19, 16, 36, 37), (229, 346, 345, 344, 343, 342, 341, 340, 339, 338, 337, 336, 335, 334, 333, 332, 331, 330, 222, 39, 38), (230, 229, 38, 20), (222, 237, 23, 39), (237, 230, 20, 23), (12, 24, 56, 50), (161, 163, 57, 51), (107, 111, 58, 52), (6, 14, 47, 44), (189, 191, 48, 45), (131, 133, 49, 46), (24, 25, 55, 59, 95, 94, 70, 89, 90, 60, 96, 97, 98, 61, 62, 63, 64, 65, 66, 67, 68, 56), (181, 186, 54, 69), (129, 108, 53, 79), (14, 26, 53, 47), (191, 193, 54, 48), (133, 137, 55, 49), (111, 113, 88, 58), (113, 115, 87, 88), (115, 117, 86, 87), (117, 119, 85, 86), (119, 121, 84, 85), (121, 123, 83, 84), (123, 125, 82, 83), (125, 127, 81, 82), (163, 165, 78, 57), (165, 167, 77, 78), (167, 169, 76, 77), (169, 171, 75, 76), (171, 173, 74, 75), (173, 175, 73, 74), (175, 177, 72, 73), (177, 179, 71, 72), (211, 213, 126, 124), (124, 126, 127, 125), (209, 211, 124, 122), (122, 124, 125, 123), (207, 209, 122, 120), (120, 122, 123, 121), (205, 207, 120, 118), (118, 120, 121, 119), (203, 205, 118, 116), (116, 118, 119, 117), (201, 203, 116, 114), (114, 116, 117, 115), (199, 201, 114, 112), (112, 114, 115, 113), (197, 199, 112, 110), (110, 112, 113, 111), (47, 53, 108, 104), (104, 108, 109, 105), (215, 192, 109, 128), (128, 109, 108, 129), (44, 47, 104, 102), (102, 104, 105, 103), (195, 197, 110, 106), (106, 110, 111, 107), (62, 61, 154, 152), (152, 154, 155, 153), (63, 62, 152, 150), (150, 152, 153, 151), (64, 63, 150, 148), (148, 150, 151, 149), (65, 64, 148, 146), (146, 148, 149, 147), (66, 65, 146, 144), (144, 146, 147, 145), (67, 66, 144, 142), (142, 144, 145, 143), (68, 67, 142, 140), (140, 142, 143, 141), (56, 68, 140, 138), (138, 140, 141, 139), (185, 187, 136, 132), (132, 136, 137, 133), (59, 55, 137, 156), (156, 137, 136, 157), (183, 185, 132, 130), (130, 132, 133, 131), (50, 56, 138, 134), (134, 138, 139, 135), (45, 48, 184, 182), (182, 184, 185, 183), (48, 54, 186, 184), (184, 186, 187, 185), (153, 155, 178, 176), (176, 178, 179, 177), (151, 153, 176, 174), (174, 176, 177, 175), (149, 151, 174, 172), (172, 174, 175, 173), (147, 149, 172, 170), (170, 172, 173, 171), (145, 147, 170, 168), (168, 170, 171, 169), (143, 145, 168, 166), (166, 168, 169, 167), (141, 143, 166, 164), (164, 166, 167, 165), (139, 141, 164, 162), (162, 164, 165, 163), (157, 136, 187, 180), (180, 187, 186, 181), (135, 139, 162, 160), (160, 162, 163, 161), (51, 57, 196, 194), (194, 196, 197, 195), (69, 54, 193, 214), (214, 193, 192, 215), (57, 78, 198, 196), (196, 198, 199, 197), (78, 77, 200, 198), (198, 200, 201, 199), (77, 76, 202, 200), (200, 202, 203, 201), (76, 75, 204, 202), (202, 204, 205, 203), (75, 74, 206, 204), (204, 206, 207, 205), (74, 73, 208, 206), (206, 208, 209, 207), (73, 72, 210, 208), (208, 210, 211, 209), (72, 71, 212, 210), (210, 212, 213, 211), (105, 109, 192, 190), (190, 192, 193, 191), (103, 105, 190, 188), (188, 190, 191, 189), (16, 19, 236, 243), (243, 236, 235, 242), (242, 235, 234, 241), (241, 234, 233, 240), (240, 233, 232, 239), (239, 232, 231, 238), (238, 231, 230, 237), (36, 16, 243, 216), (216, 243, 242, 217), (217, 242, 241, 218), (218, 241, 240, 219), (219, 240, 239, 220), (220, 239, 238, 221), (221, 238, 237, 222), (19, 37, 223, 236), (236, 223, 224, 235), (235, 224, 225, 234), (234, 225, 226, 233), (233, 226, 227, 232), (232, 227, 228, 231), (231, 228, 229, 230), (37, 36, 216, 244, 245, 246, 247, 248, 249, 250, 251, 252, 253, 254, 255, 256, 257, 258, 259, 260, 223), (244, 216, 217, 261), (261, 217, 218, 276), (276, 218, 219, 289), (289, 219, 220, 302), (302, 220, 221, 315), (315, 221, 222, 330), (228, 329, 346, 229), (329, 328, 345, 346), (328, 327, 344, 345), (327, 326, 343, 344), (325, 324, 339, 340), (324, 323, 338, 339), (323, 322, 337, 338), (322, 321, 336, 337), (321, 320, 335, 336), (320, 319, 334, 335), (319, 318, 333, 334), (318, 317, 332, 333), (317, 316, 331, 332), (316, 315, 330, 331), (227, 314, 329, 228), (314, 313, 328, 329), (313, 312, 327, 328), (312, 311, 326, 327), (310, 309, 324, 325), (309, 308, 323, 324), (308, 307, 322, 323), (307, 306, 321, 322), (306, 305, 320, 321), (304, 303, 316, 317), (303, 302, 315, 316), (226, 301, 314, 227), (301, 300, 313, 314), (300, 299, 312, 313), (299, 298, 311, 312), (297, 296, 309, 310), (296, 295, 308, 309), (295, 294, 307, 308), (294, 293, 306, 307), (293, 292, 305, 306), (291, 290, 303, 304), (290, 289, 302, 303), (225, 288, 301, 226), (288, 287, 300, 301), (287, 286, 299, 300), (286, 285, 298, 299), (284, 283, 296, 297), (283, 282, 295, 296), (282, 281, 294, 295), (281, 280, 293, 294), (280, 279, 292, 293), (278, 277, 290, 291), (277, 276, 289, 290), (224, 275, 288, 225), (275, 274, 287, 288), (274, 273, 286, 287), (273, 272, 285, 286), (271, 270, 283, 284), (270, 269, 282, 283), (269, 268, 281, 282), (268, 267, 280, 281), (267, 266, 279, 280), (263, 262, 277, 278), (262, 261, 276, 277), (223, 260, 275, 224), (260, 259, 274, 275), (259, 258, 273, 274), (258, 257, 272, 273), (254, 253, 270, 271), (253, 252, 269, 270), (252, 251, 268, 269), (251, 250, 267, 268), (250, 249, 266, 267), (249, 248, 265, 266), (248, 247, 264, 265), (247, 246, 263, 264), (246, 245, 262, 263), (245, 244, 261, 262), (257, 256, 364, 363), (272, 257, 363, 350), (310, 325, 357, 355), (256, 255, 365, 364), (325, 340, 362, 357), (255, 254, 366, 365), (297, 310, 355, 353), (326, 311, 356, 358), (342, 343, 359, 360), (311, 298, 354, 356), (343, 326, 358, 359), (284, 297, 353, 351), (341, 342, 360, 361), (271, 284, 351, 349), (298, 285, 352, 354), (359, 358, 383, 385), (340, 341, 361, 362), (253, 270, 372, 373), (296, 309, 369, 370), (283, 296, 370, 371), (270, 283, 371, 372), (309, 324, 367, 369), (285, 272, 350, 352), (254, 271, 349, 366), (375, 374, 388, 389, 348, 347, 376, 378, 380, 382, 384, 387, 386, 385, 383, 381, 379, 377), (351, 353, 378, 376), (360, 359, 385, 386), (354, 352, 377, 379), (361, 360, 386, 387), (353, 355, 380, 378), (362, 361, 387, 384), (356, 354, 379, 381), (366, 349, 347, 348), (363, 364, 388, 374), (355, 357, 382, 380), (350, 363, 374, 375), (364, 365, 389, 388), (358, 356, 381, 383), (349, 351, 376, 347), (365, 366, 348, 389), (357, 362, 384, 382), (352, 350, 375, 377)])
me_cube_001.polygons.foreach_set('material_index', [1, 1, 1, 1, 1, 1, 1, 1, 1, 1, 1, 1, 1, 1, 1, 1, 1, 1, 1, 1, 1, 1, 1, 1, 1, 1, 1, 1, 1, 1, 1, 1, 1, 1, 1, 1, 1, 1, 1, 1, 1, 1, 1, 1, 1, 1, 1, 1, 1, 1, 1, 1, 1, 1, 1, 1, 1, 1, 1, 1, 1, 1, 1, 1, 1, 1, 1, 1, 1, 1, 1, 1, 1, 1, 1, 1, 1, 1, 1, 1, 1, 1, 1, 1, 1, 1, 1, 1, 1, 1, 1, 1, 1, 1, 1, 1, 1, 1, 1, 1, 1, 1, 1, 1, 1, 1, 1, 1, 1, 1, 1, 1, 1, 1, 1, 1, 1, 1, 1, 1, 1, 1, 1, 1, 1, 1, 1, 1, 1, 1, 1, 1, 1, 1, 1, 1, 1, 1, 1, 1, 1, 1, 1, 1, 1, 1, 1, 1, 1, 1, 1, 1, 1, 1, 1, 1, 1, 1, 1, 1, 1, 1, 1, 1, 1, 1, 1, 1, 1, 1, 1, 1, 1, 1, 1, 1, 1, 1, 1, 1, 1, 1, 1, 1, 1, 1, 1, 1, 1, 1, 1, 1, 1, 1, 1, 1, 1, 1, 1, 1, 1, 1, 1, 1, 1, 1, 1, 1, 1, 1, 1, 1, 1, 1, 1, 1, 1, 1, 1, 1, 1, 1, 1, 1, 1, 1, 1, 1, 1, 1, 1, 1, 1, 1, 1, 1, 1, 1, 1, 1, 1, 1, 1, 1, 1, 1, 1, 1, 1, 1, 1, 1, 1, 1, 1, 1, 1, 1, 1, 1, 1, 1, 1, 1, 1, 1, 1, 1, 1, 1, 1, 1, 1, 1, 1, 1, 1, 1, 1, 1, 1, 1, 1, 1, 1, 1, 1, 1, 1, 1, 1, 1, 1, 1, 1, 1, 1, 1, 1, 1, 1, 1, 1, 1, 1, 1, 1, 1, 1, 1, 1, 1, 1, 1, 1, 1])
_uv = me_cube_001.uv_layers.new(name='UVMap')
_uv.uv.foreach_set('vector', [0.875, 0.5625, 0.875, 0.5625, 0.875, 0.5, 0.875, 0.5, 0.625, 0.75, 0.875, 0.75, 0.875, 0.75, 0.625, 0.75, 0.625, 0.25, 0.375, 0.25, 0.375, 0.5, 0.625, 0.5, 0.0, 0.0, 0.375, 0.75, 0.375, 1.0, 0.625, 1.0, 0.875, 0.5, 0.875, 0.5, 0.625, 0.5, 0.625, 0.5, 0.625, 0.6875, 0.6477, 0.6875, 0.6705, 0.6875, 0.6932, 0.6875, 0.7159, 0.6875, 0.7386, 0.6875, 0.7614, 0.6875, 0.7841, 0.6875, 0.8068, 0.6875, 0.8125, 0.6875, 0.8182, 0.6875, 0.8239, 0.6875, 0.8295, 0.6875, 0.8352, 0.6875, 0.8409, 0.6875, 0.8466, 0.6875, 0.8485, 0.6875, 0.8504, 0.6875, 0.8523, 0.6875, 0.875, 0.6875, 0.875, 0.75, 0.625, 0.75, 0.625, 0.0, 0.375, 0.0, 0.375, 0.0, 0.625, 0.0, 0.125, 0.75, 0.375, 0.75, 0.375, 0.75, 0.125, 0.75, 0.875, 0.5, 0.875, 0.5, 0.625, 0.5, 0.625, 0.5, 0.875, 0.5625, 0.875, 0.5625, 0.875, 0.5, 0.875, 0.5, 0.625, 0.75, 0.625, 0.75, 0.875, 0.75, 0.875, 0.75, 0.625, 0.5, 0.0, 0.0, 0.0, 0.0, 0.625, 0.25, 0.625, 0.25, 0.625, 0.25, 0.375, 0.25, 0.375, 0.25, 0.625, 0.5, 0.625, 0.5, 0.625, 0.25, 0.625, 0.25, 0.375, 0.25, 0.375, 0.25, 0.375, 0.5, 0.375, 0.5, 0.625, 0.75, 0.625, 0.75, 0.375, 0.75, 0.375, 0.75, 0.625, 1.0, 0.625, 1.0, 0.625, 0.75, 0.625, 0.75, 0.375, 1.0, 0.375, 1.0, 0.625, 1.0, 0.625, 1.0, 0.375, 0.75, 0.375, 0.75, 0.375, 1.0, 0.375, 1.0, 0.625, 0.75, 0.625, 0.75, 0.875, 0.75, 0.875, 0.75, 0.625, 0.6875, 0.625, 0.6875, 0.625, 0.75, 0.625, 0.75, 0.375, 0.25, 0.625, 0.25, 0.625, 0.5, 0.375, 0.5, 0.625, 0.25, 0.625, 0.25, 0.375, 0.25, 0.375, 0.25, 0.625, 0.5, 0.625, 0.5, 0.625, 0.25, 0.625, 0.25, 0.375, 0.5, 0.375, 0.5, 0.625, 0.5, 0.625, 0.5, 0.375, 0.75, 0.375, 0.75, 0.375, 0.75, 0.375, 0.75, 0.375, 0.75, 0.625, 0.75, 0.625, 1.0, 0.375, 1.0, 0.625, 0.75, 0.625, 0.75, 0.375, 0.75, 0.375, 0.75, 0.625, 1.0, 0.625, 1.0, 0.625, 0.75, 0.625, 0.75, 0.375, 1.0, 0.375, 1.0, 0.625, 1.0, 0.625, 1.0, 0.375, 1.0, 0.375, 1.0, 0.375, 1.0, 0.375, 1.0, 0.0, 0.0, 0.0, 0.0, 0.0, 0.0, 0.0, 0.0, 0.0, 0.0, 0.0, 0.0, 0.0, 0.0, 0.0, 0.0, 0.625, 0.75, 0.875, 0.75, 0.625, 1.0, 0.625, 0.75, 0.875, 0.75, 0.625, 1.0, 0.625, 1.0, 0.875, 0.5, 0.625, 0.5, 0.625, 0.5, 0.625, 0.25, 0.625, 0.25, 0.875, 0.5, 0.625, 0.25, 0.625, 0.5, 0.625, 0.5, 0.625, 0.5, 0.625, 0.75, 0.625, 0.75, 0.625, 0.75, 0.375, 0.25, 0.375, 0.25, 0.375, 0.5, 0.375, 0.5, 0.375, 0.75, 0.375, 0.75, 0.375, 1.0, 0.375, 1.0, 0.375, 0.75, 0.375, 1.0, 0.375, 1.0, 0.375, 0.75, 0.375, 1.0, 0.375, 0.75, 0.375, 0.75, 0.375, 1.0, 0.375, 0.5, 0.375, 0.5, 0.375, 0.5, 0.375, 0.5, 0.375, 0.25, 0.375, 0.25, 0.375, 0.25, 0.375, 0.25, 0.375, 0.25, 0.375, 0.5, 0.375, 0.5, 0.375, 0.25, 0.375, 0.5, 0.375, 0.25, 0.375, 0.25, 0.375, 0.5, 0.375, 0.7188, 0.375, 0.7292, 0.375, 0.7396, 0.375, 0.75, 0.375, 0.7604, 0.375, 0.7708, 0.375, 0.7812, 0.375, 0.7917, 0.375, 0.8021, 0.375, 0.8125, 0.375, 0.8229, 0.375, 0.8333, 0.375, 0.8438, 0.375, 0.8542, 0.375, 0.8646, 0.375, 0.875, 0.375, 0.8854, 0.375, 0.8958, 0.375, 0.9062, 0.375, 1.0, 0.375, 0.75, 0.375, 0.7188, 0.375, 0.7188, 0.375, 0.75, 0.375, 0.75, 0.375, 0.9062, 0.375, 0.9062, 0.375, 1.0, 0.375, 1.0, 0.375, 0.9062, 0.375, 0.7188, 0.375, 0.75, 0.375, 1.0, 0.625, 0.5, 0.625, 0.5, 0.625, 0.5625, 0.625, 0.5625, 0.625, 0.6181, 0.625, 0.6181, 0.625, 0.625, 0.625, 0.625, 0.625, 0.6667, 0.625, 0.6667, 0.625, 0.6875, 0.625, 0.6875, 0.875, 0.75, 0.875, 0.75, 0.875, 0.6875, 0.875, 0.6875, 0.875, 0.6319, 0.875, 0.6319, 0.875, 0.625, 0.875, 0.625, 0.875, 0.5833, 0.875, 0.5833, 0.875, 0.5625, 0.875, 0.5625, 0.625, 0.5, 0.875, 0.5, 0.875, 0.5625, 0.8523, 0.5625, 0.8504, 0.5625, 0.8485, 0.5625, 0.8466, 0.5625, 0.8409, 0.5625, 0.8352, 0.5625, 0.8295, 0.5625, 0.8239, 0.5625, 0.8182, 0.5625, 0.8125, 0.5625, 0.8068, 0.5625, 0.7841, 0.5625, 0.7614, 0.5625, 0.7386, 0.5625, 0.7159, 0.5625, 0.6932, 0.5625, 0.6705, 0.5625, 0.6477, 0.5625, 0.625, 0.5625, 0.8523, 0.6181, 0.875, 0.6181, 0.875, 0.625, 0.8523, 0.625, 0.8523, 0.6667, 0.875, 0.6667, 0.875, 0.6875, 0.8523, 0.6875, 0.875, 0.75, 0.875, 0.75, 0.875, 0.6875, 0.875, 0.6875, 0.875, 0.6319, 0.875, 0.6319, 0.875, 0.625, 0.875, 0.625, 0.875, 0.5833, 0.875, 0.5833, 0.875, 0.5625, 0.875, 0.5625, 0.625, 0.6667, 0.6477, 0.6667, 0.6477, 0.6875, 0.625, 0.6875, 0.6477, 0.6667, 0.6705, 0.6667, 0.6705, 0.6875, 0.6477, 0.6875, 0.6705, 0.6667, 0.6932, 0.6667, 0.6932, 0.6875, 0.6705, 0.6875, 0.6932, 0.6667, 0.7159, 0.6667, 0.7159, 0.6875, 0.6932, 0.6875, 0.7159, 0.6667, 0.7386, 0.6667, 0.7386, 0.6875, 0.7159, 0.6875, 0.7386, 0.6667, 0.7614, 0.6667, 0.7614, 0.6875, 0.7386, 0.6875, 0.7614, 0.6667, 0.7841, 0.6667, 0.7841, 0.6875, 0.7614, 0.6875, 0.7841, 0.6667, 0.8068, 0.6667, 0.8068, 0.6875, 0.7841, 0.6875, 0.625, 0.6181, 0.6477, 0.6181, 0.6477, 0.625, 0.625, 0.625, 0.6477, 0.6181, 0.6705, 0.6181, 0.6705, 0.625, 0.6477, 0.625, 0.6705, 0.6181, 0.6932, 0.6181, 0.6932, 0.625, 0.6705, 0.625, 0.6932, 0.6181, 0.7159, 0.6181, 0.7159, 0.625, 0.6932, 0.625, 0.7159, 0.6181, 0.7386, 0.6181, 0.7386, 0.625, 0.7159, 0.625, 0.7386, 0.6181, 0.7614, 0.6181, 0.7614, 0.625, 0.7386, 0.625, 0.7614, 0.6181, 0.7841, 0.6181, 0.7841, 0.625, 0.7614, 0.625, 0.7841, 0.6181, 0.8068, 0.6181, 0.8068, 0.625, 0.7841, 0.625, 0.7841, 0.6389, 0.8068, 0.6389, 0.8068, 0.6458, 0.7841, 0.6458, 0.7841, 0.6458, 0.8068, 0.6458, 0.8068, 0.6667, 0.7841, 0.6667, 0.7614, 0.6389, 0.7841, 0.6389, 0.7841, 0.6458, 0.7614, 0.6458, 0.7614, 0.6458, 0.7841, 0.6458, 0.7841, 0.6667, 0.7614, 0.6667, 0.7386, 0.6389, 0.7614, 0.6389, 0.7614, 0.6458, 0.7386, 0.6458, 0.7386, 0.6458, 0.7614, 0.6458, 0.7614, 0.6667, 0.7386, 0.6667, 0.7159, 0.6389, 0.7386, 0.6389, 0.7386, 0.6458, 0.7159, 0.6458, 0.7159, 0.6458, 0.7386, 0.6458, 0.7386, 0.6667, 0.7159, 0.6667, 0.6932, 0.6389, 0.7159, 0.6389, 0.7159, 0.6458, 0.6932, 0.6458, 0.6932, 0.6458, 0.7159, 0.6458, 0.7159, 0.6667, 0.6932, 0.6667, 0.6705, 0.6389, 0.6932, 0.6389, 0.6932, 0.6458, 0.6705, 0.6458, 0.6705, 0.6458, 0.6932, 0.6458, 0.6932, 0.6667, 0.6705, 0.6667, 0.6477, 0.6389, 0.6705, 0.6389, 0.6705, 0.6458, 0.6477, 0.6458, 0.6477, 0.6458, 0.6705, 0.6458, 0.6705, 0.6667, 0.6477, 0.6667, 0.625, 0.6389, 0.6477, 0.6389, 0.6477, 0.6458, 0.625, 0.6458, 0.625, 0.6458, 0.6477, 0.6458, 0.6477, 0.6667, 0.625, 0.6667, 0.875, 0.6875, 0.875, 0.6875, 0.875, 0.6667, 0.875, 0.6667, 0.875, 0.6667, 0.875, 0.6667, 0.875, 0.6458, 0.875, 0.6458, 0.8523, 0.6389, 0.875, 0.6389, 0.875, 0.6458, 0.8523, 0.6458, 0.8523, 0.6458, 0.875, 0.6458, 0.875, 0.6667, 0.8523, 0.6667, 0.875, 0.6875, 0.875, 0.6875, 0.875, 0.6667, 0.875, 0.6667, 0.875, 0.6667, 0.875, 0.6667, 0.875, 0.6458, 0.875, 0.6458, 0.625, 0.6389, 0.625, 0.6389, 0.625, 0.6458, 0.625, 0.6458, 0.625, 0.6458, 0.625, 0.6458, 0.625, 0.6667, 0.625, 0.6667, 0.7841, 0.5625, 0.8068, 0.5625, 0.8068, 0.5833, 0.7841, 0.5833, 0.7841, 0.5833, 0.8068, 0.5833, 0.8068, 0.6042, 0.7841, 0.6042, 0.7614, 0.5625, 0.7841, 0.5625, 0.7841, 0.5833, 0.7614, 0.5833, 0.7614, 0.5833, 0.7841, 0.5833, 0.7841, 0.6042, 0.7614, 0.6042, 0.7386, 0.5625, 0.7614, 0.5625, 0.7614, 0.5833, 0.7386, 0.5833, 0.7386, 0.5833, 0.7614, 0.5833, 0.7614, 0.6042, 0.7386, 0.6042, 0.7159, 0.5625, 0.7386, 0.5625, 0.7386, 0.5833, 0.7159, 0.5833, 0.7159, 0.5833, 0.7386, 0.5833, 0.7386, 0.6042, 0.7159, 0.6042, 0.6932, 0.5625, 0.7159, 0.5625, 0.7159, 0.5833, 0.6932, 0.5833, 0.6932, 0.5833, 0.7159, 0.5833, 0.7159, 0.6042, 0.6932, 0.6042, 0.6705, 0.5625, 0.6932, 0.5625, 0.6932, 0.5833, 0.6705, 0.5833, 0.6705, 0.5833, 0.6932, 0.5833, 0.6932, 0.6042, 0.6705, 0.6042, 0.6477, 0.5625, 0.6705, 0.5625, 0.6705, 0.5833, 0.6477, 0.5833, 0.6477, 0.5833, 0.6705, 0.5833, 0.6705, 0.6042, 0.6477, 0.6042, 0.625, 0.5625, 0.6477, 0.5625, 0.6477, 0.5833, 0.625, 0.5833, 0.625, 0.5833, 0.6477, 0.5833, 0.6477, 0.6042, 0.625, 0.6042, 0.875, 0.6111, 0.875, 0.6111, 0.875, 0.6042, 0.875, 0.6042, 0.875, 0.6042, 0.875, 0.6042, 0.875, 0.5833, 0.875, 0.5833, 0.8523, 0.5625, 0.875, 0.5625, 0.875, 0.5833, 0.8523, 0.5833, 0.8523, 0.5833, 0.875, 0.5833, 0.875, 0.6042, 0.8523, 0.6042, 0.875, 0.6111, 0.875, 0.6111, 0.875, 0.6042, 0.875, 0.6042, 0.875, 0.6042, 0.875, 0.6042, 0.875, 0.5833, 0.875, 0.5833, 0.625, 0.5625, 0.625, 0.5625, 0.625, 0.5833, 0.625, 0.5833, 0.625, 0.5833, 0.625, 0.5833, 0.625, 0.6042, 0.625, 0.6042, 0.875, 0.625, 0.875, 0.625, 0.875, 0.6181, 0.875, 0.6181, 0.875, 0.6181, 0.875, 0.6181, 0.875, 0.6111, 0.875, 0.6111, 0.875, 0.625, 0.875, 0.625, 0.875, 0.6181, 0.875, 0.6181, 0.875, 0.6181, 0.875, 0.6181, 0.875, 0.6111, 0.875, 0.6111, 0.7841, 0.6042, 0.8068, 0.6042, 0.8068, 0.6111, 0.7841, 0.6111, 0.7841, 0.6111, 0.8068, 0.6111, 0.8068, 0.6181, 0.7841, 0.6181, 0.7614, 0.6042, 0.7841, 0.6042, 0.7841, 0.6111, 0.7614, 0.6111, 0.7614, 0.6111, 0.7841, 0.6111, 0.7841, 0.6181, 0.7614, 0.6181, 0.7386, 0.6042, 0.7614, 0.6042, 0.7614, 0.6111, 0.7386, 0.6111, 0.7386, 0.6111, 0.7614, 0.6111, 0.7614, 0.6181, 0.7386, 0.6181, 0.7159, 0.6042, 0.7386, 0.6042, 0.7386, 0.6111, 0.7159, 0.6111, 0.7159, 0.6111, 0.7386, 0.6111, 0.7386, 0.6181, 0.7159, 0.6181, 0.6932, 0.6042, 0.7159, 0.6042, 0.7159, 0.6111, 0.6932, 0.6111, 0.6932, 0.6111, 0.7159, 0.6111, 0.7159, 0.6181, 0.6932, 0.6181, 0.6705, 0.6042, 0.6932, 0.6042, 0.6932, 0.6111, 0.6705, 0.6111, 0.6705, 0.6111, 0.6932, 0.6111, 0.6932, 0.6181, 0.6705, 0.6181, 0.6477, 0.6042, 0.6705, 0.6042, 0.6705, 0.6111, 0.6477, 0.6111, 0.6477, 0.6111, 0.6705, 0.6111, 0.6705, 0.6181, 0.6477, 0.6181, 0.625, 0.6042, 0.6477, 0.6042, 0.6477, 0.6111, 0.625, 0.6111, 0.625, 0.6111, 0.6477, 0.6111, 0.6477, 0.6181, 0.625, 0.6181, 0.8523, 0.6042, 0.875, 0.6042, 0.875, 0.6111, 0.8523, 0.6111, 0.8523, 0.6111, 0.875, 0.6111, 0.875, 0.6181, 0.8523, 0.6181, 0.625, 0.6042, 0.625, 0.6042, 0.625, 0.6111, 0.625, 0.6111, 0.625, 0.6111, 0.625, 0.6111, 0.625, 0.6181, 0.625, 0.6181, 0.625, 0.625, 0.625, 0.625, 0.625, 0.6319, 0.625, 0.6319, 0.625, 0.6319, 0.625, 0.6319, 0.625, 0.6389, 0.625, 0.6389, 0.8523, 0.625, 0.875, 0.625, 0.875, 0.6319, 0.8523, 0.6319, 0.8523, 0.6319, 0.875, 0.6319, 0.875, 0.6389, 0.8523, 0.6389, 0.625, 0.625, 0.6477, 0.625, 0.6477, 0.6319, 0.625, 0.6319, 0.625, 0.6319, 0.6477, 0.6319, 0.6477, 0.6389, 0.625, 0.6389, 0.6477, 0.625, 0.6705, 0.625, 0.6705, 0.6319, 0.6477, 0.6319, 0.6477, 0.6319, 0.6705, 0.6319, 0.6705, 0.6389, 0.6477, 0.6389, 0.6705, 0.625, 0.6932, 0.625, 0.6932, 0.6319, 0.6705, 0.6319, 0.6705, 0.6319, 0.6932, 0.6319, 0.6932, 0.6389, 0.6705, 0.6389, 0.6932, 0.625, 0.7159, 0.625, 0.7159, 0.6319, 0.6932, 0.6319, 0.6932, 0.6319, 0.7159, 0.6319, 0.7159, 0.6389, 0.6932, 0.6389, 0.7159, 0.625, 0.7386, 0.625, 0.7386, 0.6319, 0.7159, 0.6319, 0.7159, 0.6319, 0.7386, 0.6319, 0.7386, 0.6389, 0.7159, 0.6389, 0.7386, 0.625, 0.7614, 0.625, 0.7614, 0.6319, 0.7386, 0.6319, 0.7386, 0.6319, 0.7614, 0.6319, 0.7614, 0.6389, 0.7386, 0.6389, 0.7614, 0.625, 0.7841, 0.625, 0.7841, 0.6319, 0.7614, 0.6319, 0.7614, 0.6319, 0.7841, 0.6319, 0.7841, 0.6389, 0.7614, 0.6389, 0.7841, 0.625, 0.8068, 0.625, 0.8068, 0.6319, 0.7841, 0.6319, 0.7841, 0.6319, 0.8068, 0.6319, 0.8068, 0.6389, 0.7841, 0.6389, 0.875, 0.6458, 0.875, 0.6458, 0.875, 0.6389, 0.875, 0.6389, 0.875, 0.6389, 0.875, 0.6389, 0.875, 0.6319, 0.875, 0.6319, 0.875, 0.6458, 0.875, 0.6458, 0.875, 0.6389, 0.875, 0.6389, 0.875, 0.6389, 0.875, 0.6389, 0.875, 0.6319, 0.875, 0.6319, 0.375, 0.25, 0.375, 0.5, 0.375, 0.5312, 0.375, 0.3438, 0.375, 0.3438, 0.375, 0.5312, 0.375, 0.5625, 0.375, 0.4375, 0.375, 0.4375, 0.375, 0.5625, 0.375, 0.5938, 0.375, 0.5312, 0.375, 0.5312, 0.375, 0.5938, 0.375, 0.625, 0.375, 0.625, 0.375, 0.625, 0.375, 0.625, 0.375, 0.6562, 0.375, 0.7188, 0.375, 0.7188, 0.375, 0.6562, 0.375, 0.6875, 0.375, 0.8125, 0.375, 0.8125, 0.375, 0.6875, 0.375, 0.7188, 0.375, 0.9062, 0.375, 0.25, 0.375, 0.25, 0.375, 0.3438, 0.375, 0.3438, 0.375, 0.3438, 0.375, 0.3438, 0.375, 0.4375, 0.375, 0.4375, 0.375, 0.4375, 0.375, 0.4375, 0.375, 0.5312, 0.375, 0.5312, 0.375, 0.5312, 0.375, 0.5312, 0.375, 0.625, 0.375, 0.625, 0.375, 0.625, 0.375, 0.625, 0.375, 0.7188, 0.375, 0.7188, 0.375, 0.7188, 0.375, 0.7188, 0.375, 0.8125, 0.375, 0.8125, 0.375, 0.8125, 0.375, 0.8125, 0.375, 0.9062, 0.375, 0.9062, 0.375, 0.5, 0.375, 0.5, 0.375, 0.5312, 0.375, 0.5312, 0.375, 0.5312, 0.375, 0.5312, 0.375, 0.5625, 0.375, 0.5625, 0.375, 0.5625, 0.375, 0.5625, 0.375, 0.5938, 0.375, 0.5938, 0.375, 0.5938, 0.375, 0.5938, 0.375, 0.625, 0.375, 0.625, 0.375, 0.625, 0.375, 0.625, 0.375, 0.6562, 0.375, 0.6562, 0.375, 0.6562, 0.375, 0.6562, 0.375, 0.6875, 0.375, 0.6875, 0.375, 0.6875, 0.375, 0.6875, 0.375, 0.7188, 0.375, 0.7188, 0.375, 0.5, 0.375, 0.25, 0.375, 0.3438, 0.375, 0.3542, 0.375, 0.3646, 0.375, 0.375, 0.375, 0.3854, 0.375, 0.3958, 0.375, 0.4062, 0.375, 0.4167, 0.375, 0.4271, 0.375, 0.4375, 0.375, 0.4479, 0.375, 0.4583, 0.375, 0.4688, 0.375, 0.4792, 0.375, 0.4896, 0.375, 0.5, 0.375, 0.5104, 0.375, 0.5208, 0.375, 0.5312, 0.375, 0.3542, 0.375, 0.3438, 0.375, 0.4375, 0.375, 0.4444, 0.375, 0.4444, 0.375, 0.4375, 0.375, 0.5312, 0.375, 0.5347, 0.375, 0.5347, 0.375, 0.5312, 0.375, 0.625, 0.375, 0.625, 0.375, 0.625, 0.375, 0.625, 0.375, 0.7188, 0.375, 0.7153, 0.375, 0.7153, 0.375, 0.7188, 0.375, 0.8125, 0.375, 0.8056, 0.375, 0.8056, 0.375, 0.8125, 0.375, 0.9062, 0.375, 0.8958, 0.375, 0.6875, 0.375, 0.6944, 0.375, 0.7292, 0.375, 0.7188, 0.375, 0.6944, 0.375, 0.7014, 0.375, 0.7396, 0.375, 0.7292, 0.375, 0.7014, 0.375, 0.7083, 0.375, 0.75, 0.375, 0.7396, 0.375, 0.7083, 0.375, 0.7153, 0.375, 0.7604, 0.375, 0.75, 0.375, 0.7361, 0.375, 0.7431, 0.375, 0.8021, 0.375, 0.7917, 0.375, 0.7431, 0.375, 0.75, 0.375, 0.8125, 0.375, 0.8021, 0.375, 0.75, 0.375, 0.7569, 0.375, 0.8229, 0.375, 0.8125, 0.375, 0.7569, 0.375, 0.7639, 0.375, 0.8333, 0.375, 0.8229, 0.375, 0.7639, 0.375, 0.7708, 0.375, 0.8438, 0.375, 0.8333, 0.375, 0.7708, 0.375, 0.7778, 0.375, 0.8542, 0.375, 0.8438, 0.375, 0.7778, 0.375, 0.7847, 0.375, 0.8646, 0.375, 0.8542, 0.375, 0.7847, 0.375, 0.7917, 0.375, 0.875, 0.375, 0.8646, 0.375, 0.7917, 0.375, 0.7986, 0.375, 0.8854, 0.375, 0.875, 0.375, 0.7986, 0.375, 0.8056, 0.375, 0.8958, 0.375, 0.8854, 0.375, 0.6562, 0.375, 0.6597, 0.375, 0.6944, 0.375, 0.6875, 0.375, 0.6597, 0.375, 0.6632, 0.375, 0.7014, 0.375, 0.6944, 0.375, 0.6632, 0.375, 0.6667, 0.375, 0.7083, 0.375, 0.7014, 0.375, 0.6667, 0.375, 0.6701, 0.375, 0.7153, 0.375, 0.7083, 0.375, 0.6806, 0.375, 0.684, 0.375, 0.7431, 0.375, 0.7361, 0.375, 0.684, 0.375, 0.6875, 0.375, 0.75, 0.375, 0.7431, 0.375, 0.6875, 0.375, 0.691, 0.375, 0.7569, 0.375, 0.75, 0.375, 0.691, 0.375, 0.6944, 0.375, 0.7639, 0.375, 0.7569, 0.375, 0.6944, 0.375, 0.6979, 0.375, 0.7708, 0.375, 0.7639, 0.375, 0.7083, 0.375, 0.7118, 0.375, 0.7986, 0.375, 0.7917, 0.375, 0.7118, 0.375, 0.7153, 0.375, 0.8056, 0.375, 0.7986, 0.375, 0.625, 0.375, 0.625, 0.375, 0.6597, 0.375, 0.6562, 0.375, 0.625, 0.375, 0.625, 0.375, 0.6632, 0.375, 0.6597, 0.375, 0.625, 0.375, 0.625, 0.375, 0.6667, 0.375, 0.6632, 0.375, 0.625, 0.375, 0.625, 0.375, 0.6701, 0.375, 0.6667, 0.375, 0.625, 0.375, 0.625, 0.375, 0.684, 0.375, 0.6806, 0.375, 0.625, 0.375, 0.625, 0.375, 0.6875, 0.375, 0.684, 0.375, 0.625, 0.375, 0.625, 0.375, 0.691, 0.375, 0.6875, 0.375, 0.625, 0.375, 0.625, 0.375, 0.6944, 0.375, 0.691, 0.375, 0.625, 0.375, 0.625, 0.375, 0.6979, 0.375, 0.6944, 0.375, 0.625, 0.375, 0.625, 0.375, 0.7118, 0.375, 0.7083, 0.375, 0.625, 0.375, 0.625, 0.375, 0.7153, 0.375, 0.7118, 0.375, 0.5938, 0.375, 0.5903, 0.375, 0.625, 0.375, 0.625, 0.375, 0.5903, 0.375, 0.5868, 0.375, 0.625, 0.375, 0.625, 0.375, 0.5868, 0.375, 0.5833, 0.375, 0.625, 0.375, 0.625, 0.375, 0.5833, 0.375, 0.5799, 0.375, 0.625, 0.375, 0.625, 0.375, 0.5694, 0.375, 0.566, 0.375, 0.625, 0.375, 0.625, 0.375, 0.566, 0.375, 0.5625, 0.375, 0.625, 0.375, 0.625, 0.375, 0.5625, 0.375, 0.559, 0.375, 0.625, 0.375, 0.625, 0.375, 0.559, 0.375, 0.5556, 0.375, 0.625, 0.375, 0.625, 0.375, 0.5556, 0.375, 0.5521, 0.375, 0.625, 0.375, 0.625, 0.375, 0.5417, 0.375, 0.5382, 0.375, 0.625, 0.375, 0.625, 0.375, 0.5382, 0.375, 0.5347, 0.375, 0.625, 0.375, 0.625, 0.375, 0.5625, 0.375, 0.5556, 0.375, 0.5903, 0.375, 0.5938, 0.375, 0.5556, 0.375, 0.5486, 0.375, 0.5868, 0.375, 0.5903, 0.375, 0.5486, 0.375, 0.5417, 0.375, 0.5833, 0.375, 0.5868, 0.375, 0.5417, 0.375, 0.5347, 0.375, 0.5799, 0.375, 0.5833, 0.375, 0.5139, 0.375, 0.5069, 0.375, 0.566, 0.375, 0.5694, 0.375, 0.5069, 0.375, 0.5, 0.375, 0.5625, 0.375, 0.566, 0.375, 0.5, 0.375, 0.4931, 0.375, 0.559, 0.375, 0.5625, 0.375, 0.4931, 0.375, 0.4861, 0.375, 0.5556, 0.375, 0.559, 0.375, 0.4861, 0.375, 0.4792, 0.375, 0.5521, 0.375, 0.5556, 0.375, 0.4583, 0.375, 0.4514, 0.375, 0.5382, 0.375, 0.5417, 0.375, 0.4514, 0.375, 0.4444, 0.375, 0.5347, 0.375, 0.5382, 0.375, 0.5312, 0.375, 0.5208, 0.375, 0.5556, 0.375, 0.5625, 0.375, 0.5208, 0.375, 0.5104, 0.375, 0.5486, 0.375, 0.5556, 0.375, 0.5104, 0.375, 0.5, 0.375, 0.5417, 0.375, 0.5486, 0.375, 0.5, 0.375, 0.4896, 0.375, 0.5347, 0.375, 0.5417, 0.375, 0.4583, 0.375, 0.4479, 0.375, 0.5069, 0.375, 0.5139, 0.375, 0.4479, 0.375, 0.4375, 0.375, 0.5, 0.375, 0.5069, 0.375, 0.4375, 0.375, 0.4271, 0.375, 0.4931, 0.375, 0.5, 0.375, 0.4271, 0.375, 0.4167, 0.375, 0.4861, 0.375, 0.4931, 0.375, 0.4167, 0.375, 0.4062, 0.375, 0.4792, 0.375, 0.4861, 0.375, 0.4062, 0.375, 0.3958, 0.375, 0.4722, 0.375, 0.4792, 0.375, 0.3958, 0.375, 0.3854, 0.375, 0.4653, 0.375, 0.4722, 0.375, 0.3854, 0.375, 0.375, 0.375, 0.4583, 0.375, 0.4653, 0.375, 0.375, 0.375, 0.3646, 0.375, 0.4514, 0.375, 0.4583, 0.375, 0.3646, 0.375, 0.3542, 0.375, 0.4444, 0.375, 0.4514, 0.375, 0.4896, 0.375, 0.4792, 0.375, 0.4792, 0.375, 0.4896, 0.375, 0.5347, 0.375, 0.4896, 0.375, 0.4896, 0.375, 0.5347, 0.375, 0.6806, 0.375, 0.7361, 0.375, 0.7361, 0.375, 0.6806, 0.375, 0.4792, 0.375, 0.4688, 0.375, 0.4688, 0.375, 0.4792, 0.375, 0.7361, 0.375, 0.7917, 0.375, 0.7917, 0.375, 0.7361, 0.375, 0.4688, 0.375, 0.4583, 0.375, 0.4583, 0.375, 0.4688, 0.375, 0.625, 0.375, 0.6806, 0.375, 0.6806, 0.375, 0.625, 0.375, 0.7153, 0.375, 0.6701, 0.375, 0.6701, 0.375, 0.7153, 0.375, 0.7708, 0.375, 0.7604, 0.375, 0.7604, 0.375, 0.7708, 0.375, 0.6701, 0.375, 0.625, 0.375, 0.625, 0.375, 0.6701, 0.375, 0.7604, 0.375, 0.7153, 0.375, 0.7153, 0.375, 0.7604, 0.375, 0.5694, 0.375, 0.625, 0.375, 0.625, 0.375, 0.5694, 0.375, 0.7812, 0.375, 0.7708, 0.375, 0.7708, 0.375, 0.7812, 0.375, 0.5139, 0.375, 0.5694, 0.375, 0.5694, 0.375, 0.5139, 0.375, 0.625, 0.375, 0.5799, 0.375, 0.5799, 0.375, 0.625, 0.375, 0.7604, 0.375, 0.7153, 0.375, 0.7153, 0.375, 0.7604, 0.375, 0.7917, 0.375, 0.7812, 0.375, 0.7812, 0.375, 0.7917, 0.375, 0.4479, 0.375, 0.5069, 0.375, 0.5069, 0.375, 0.4479, 0.375, 0.625, 0.375, 0.684, 0.375, 0.684, 0.375, 0.625, 0.375, 0.566, 0.375, 0.625, 0.375, 0.625, 0.375, 0.566, 0.375, 0.5069, 0.375, 0.566, 0.375, 0.566, 0.375, 0.5069, 0.375, 0.684, 0.375, 0.7431, 0.375, 0.7431, 0.375, 0.684, 0.375, 0.5799, 0.375, 0.5347, 0.375, 0.5347, 0.375, 0.5799, 0.375, 0.4583, 0.375, 0.5139, 0.375, 0.5139, 0.375, 0.4583, 0.375, 0.5347, 0.375, 0.4896, 0.375, 0.4792, 0.375, 0.4688, 0.375, 0.4583, 0.375, 0.5139, 0.375, 0.5694, 0.375, 0.625, 0.375, 0.6806, 0.375, 0.7361, 0.375, 0.7917, 0.375, 0.7812, 0.375, 0.7708, 0.375, 0.7604, 0.375, 0.7153, 0.375, 0.6701, 0.375, 0.625, 0.375, 0.5799, 0.375, 0.5694, 0.375, 0.625, 0.375, 0.625, 0.375, 0.5694, 0.375, 0.7708, 0.375, 0.7604, 0.375, 0.7604, 0.375, 0.7708, 0.375, 0.625, 0.375, 0.5799, 0.375, 0.5799, 0.375, 0.625, 0.375, 0.7812, 0.375, 0.7708, 0.375, 0.7708, 0.375, 0.7812, 0.375, 0.625, 0.375, 0.6806, 0.375, 0.6806, 0.375, 0.625, 0.375, 0.7917, 0.375, 0.7812, 0.375, 0.7812, 0.375, 0.7917, 0.375, 0.6701, 0.375, 0.625, 0.375, 0.625, 0.375, 0.6701, 0.375, 0.4583, 0.375, 0.5139, 0.375, 0.5139, 0.375, 0.4583, 0.375, 0.4896, 0.375, 0.4792, 0.375, 0.4792, 0.375, 0.4896, 0.375, 0.6806, 0.375, 0.7361, 0.375, 0.7361, 0.375, 0.6806, 0.375, 0.5347, 0.375, 0.4896, 0.375, 0.4896, 0.375, 0.5347, 0.375, 0.4792, 0.375, 0.4688, 0.375, 0.4688, 0.375, 0.4792, 0.375, 0.7153, 0.375, 0.6701, 0.375, 0.6701, 0.375, 0.7153, 0.375, 0.5139, 0.375, 0.5694, 0.375, 0.5694, 0.375, 0.5139, 0.375, 0.4688, 0.375, 0.4583, 0.375, 0.4583, 0.375, 0.4688, 0.375, 0.7361, 0.375, 0.7917, 0.375, 0.7917, 0.375, 0.7361, 0.375, 0.5799, 0.375, 0.5347, 0.375, 0.5347, 0.375, 0.5799])
me_cube_001.materials.append(mat_material)
me_cube_001.materials.append(mat_outer_barrel)
me_cube_001.use_remesh_preserve_volume = False
me_cube_001.use_remesh_preserve_attributes = False
me_cube_001.use_mirror_vertex_groups = False
me_cube_001.update()
me_cube_003 = bpy.data.meshes.new('Cube.003')
me_cube_003.from_pydata([(-2.426, 0.1928, -0.8948), (-2.022, 0.1928, -0.8948), (-2.426, 0.1928, -3.06), (-2.426, 0.03497, -0.8948), (-2.426, 0.03497, -3.06), (-2.426, -0.1229, -0.8948), (-2.426, -0.1229, -3.06), (-2.426, -0.2807, -0.8948), (-2.426, -0.2807, -3.06), (-2.426, -0.4386, -0.8948), (-2.022, -0.4386, -0.8948), (-2.426, -0.4386, -3.06), (-2.022, -0.4386, -3.06), (-1.618, -0.4386, -3.06), (-2.022, -0.2807, -3.06), (-1.618, -0.2807, -3.06), (-2.022, -0.1229, -3.06), (-1.618, -0.1229, -3.06), (-2.022, 0.03497, -3.06), (-1.618, 0.03497, -3.06), (-2.022, 0.1928, -3.06), (-1.618, 0.1928, -3.06), (-1.618, 0.1928, -0.8948), (-1.213, 0.1928, -3.06), (-1.213, 0.1928, -0.8948), (-1.213, 0.03497, -3.06), (-1.213, 0.03497, -0.8948), (-1.213, -0.1229, -3.06), (-1.213, -0.1229, -0.8948), (-1.213, -0.2807, -3.06), (-1.213, -0.2807, -0.8948), (-1.213, -0.4386, -3.06), (-1.213, -0.4386, -0.8948), (-1.618, -0.4386, -0.8948)], [], [(1, 0, 2, 20), (0, 3, 4, 2), (3, 5, 6, 4), (5, 7, 8, 6), (7, 9, 11, 8), (9, 10, 12, 11), (14, 8, 11, 12), (10, 33, 13, 12), (15, 14, 12, 13), (16, 6, 8, 14), (17, 16, 14, 15), (18, 4, 6, 16), (19, 18, 16, 17), (20, 2, 4, 18), (21, 20, 18, 19), (22, 1, 20, 21), (24, 22, 21, 23), (23, 21, 19, 25), (26, 24, 23, 25), (28, 26, 25, 27), (25, 19, 17, 27), (30, 28, 27, 29), (27, 17, 15, 29), (32, 30, 29, 31), (29, 15, 13, 31), (33, 32, 31, 13), (1, 22, 24, 26, 28, 30, 32, 33, 10, 9, 7, 5, 3, 0)])
me_cube_003.polygons.foreach_set('material_index', [2, 2, 2, 2, 2, 2, 2, 2, 2, 2, 2, 2, 2, 2, 2, 2, 2, 2, 2, 2, 2, 2, 2, 2, 2, 2, 2])
_uv = me_cube_003.uv_layers.new(name='UVMap')
_uv.uv.foreach_set('vector', [0.375, 0.4653, 0.375, 0.4583, 0.375, 0.4583, 0.375, 0.4653, 0.375, 0.4583, 0.375, 0.5417, 0.375, 0.5417, 0.375, 0.4583, 0.375, 0.5417, 0.375, 0.625, 0.375, 0.625, 0.375, 0.5417, 0.375, 0.625, 0.375, 0.7083, 0.375, 0.7083, 0.375, 0.625, 0.375, 0.7083, 0.375, 0.7917, 0.375, 0.7917, 0.375, 0.7083, 0.375, 0.7917, 0.375, 0.7847, 0.375, 0.7847, 0.375, 0.7917, 0.375, 0.7049, 0.375, 0.7083, 0.375, 0.7917, 0.375, 0.7847, 0.375, 0.7847, 0.375, 0.7778, 0.375, 0.7778, 0.375, 0.7847, 0.375, 0.7014, 0.375, 0.7049, 0.375, 0.7847, 0.375, 0.7778, 0.375, 0.625, 0.375, 0.625, 0.375, 0.7083, 0.375, 0.7049, 0.375, 0.625, 0.375, 0.625, 0.375, 0.7049, 0.375, 0.7014, 0.375, 0.5451, 0.375, 0.5417, 0.375, 0.625, 0.375, 0.625, 0.375, 0.5486, 0.375, 0.5451, 0.375, 0.625, 0.375, 0.625, 0.375, 0.4653, 0.375, 0.4583, 0.375, 0.5417, 0.375, 0.5451, 0.375, 0.4722, 0.375, 0.4653, 0.375, 0.5451, 0.375, 0.5486, 0.375, 0.4722, 0.375, 0.4653, 0.375, 0.4653, 0.375, 0.4722, 0.375, 0.4792, 0.375, 0.4722, 0.375, 0.4722, 0.375, 0.4792, 0.375, 0.4792, 0.375, 0.4722, 0.375, 0.5486, 0.375, 0.5521, 0.375, 0.5521, 0.375, 0.4792, 0.375, 0.4792, 0.375, 0.5521, 0.375, 0.625, 0.375, 0.5521, 0.375, 0.5521, 0.375, 0.625, 0.375, 0.5521, 0.375, 0.5486, 0.375, 0.625, 0.375, 0.625, 0.375, 0.6979, 0.375, 0.625, 0.375, 0.625, 0.375, 0.6979, 0.375, 0.625, 0.375, 0.625, 0.375, 0.7014, 0.375, 0.6979, 0.375, 0.7708, 0.375, 0.6979, 0.375, 0.6979, 0.375, 0.7708, 0.375, 0.6979, 0.375, 0.7014, 0.375, 0.7778, 0.375, 0.7708, 0.375, 0.7778, 0.375, 0.7708, 0.375, 0.7708, 0.375, 0.7778, 0.375, 0.4653, 0.375, 0.4722, 0.375, 0.4792, 0.375, 0.5521, 0.375, 0.625, 0.375, 0.6979, 0.375, 0.7708, 0.375, 0.7778, 0.375, 0.7847, 0.375, 0.7917, 0.375, 0.7083, 0.375, 0.625, 0.375, 0.5417, 0.375, 0.4583])
me_cube_003.materials.append(mat_material)
me_cube_003.materials.append(mat_base_barrel)
me_cube_003.materials.append(mat_magazine)
me_cube_003.use_remesh_preserve_volume = False
me_cube_003.use_remesh_preserve_attributes = False
me_cube_003.use_mirror_vertex_groups = False
me_cube_003.update()
me_cube_008 = bpy.data.meshes.new('Cube.008')
me_cube_008.from_pydata([(-2.978, 0.1928, 0.7425), (-2.978, 0.1928, 1.384), (-2.978, 0.08759, 0.7425), (-2.923, 0.1928, 0.7425), (-2.868, 0.1928, 0.7425), (-2.923, 0.1928, 1.384), (-2.868, 0.1928, 1.384), (-2.923, 0.08759, 1.384), (-2.978, 0.08759, 1.384), (-2.868, 0.08759, 1.384), (-2.923, -0.01764, 1.384), (-2.978, -0.01764, 1.384), (-2.868, -0.01764, 1.384), (-2.923, -0.01764, 1.521), (-2.978, -0.01764, 1.521), (-2.868, -0.01764, 1.521), (-2.923, -0.05272, 1.521), (-2.923, -0.0878, 1.521), (-2.868, -0.05272, 1.521), (-2.978, -0.05272, 1.521), (-2.978, -0.0878, 1.521), (-2.978, -0.05272, 1.384), (-2.978, -0.0878, 1.384), (-2.978, -0.05272, 0.7425), (-2.978, -0.01764, 0.7425), (-2.978, -0.0878, 0.7425), (-2.978, -0.1229, 0.7425), (-2.978, -0.1229, 1.384), (-2.978, -0.158, 0.7425), (-2.978, -0.193, 0.7425), (-2.978, -0.158, 1.384), (-2.978, -0.193, 1.384), (-2.978, -0.158, 1.521), (-2.978, -0.1229, 1.521), (-2.978, -0.193, 1.521), (-2.978, -0.158, 1.581), (-2.923, -0.158, 1.521), (-2.923, -0.158, 1.581), (-2.923, -0.193, 1.521), (-2.868, -0.158, 1.521), (-2.868, -0.1229, 1.521), (-2.868, -0.193, 1.521), (-2.812, -0.158, 1.521), (-2.868, -0.158, 1.581), (-2.868, -0.1229, 1.581), (-2.923, -0.1229, 1.581), (-2.868, -0.0878, 1.581), (-2.868, -0.0878, 1.521), (-2.923, -0.0878, 1.581), (-2.978, -0.0878, 1.581), (-2.978, -0.1229, 1.581), (-2.812, -0.0878, 1.521), (-2.812, -0.1229, 1.521), (-2.812, -0.05272, 1.521), (-2.647, -0.0878, 1.521), (-2.647, -0.1229, 1.521), (-2.647, -0.05272, 1.521), (-2.482, -0.0878, 1.521), (-2.482, -0.1229, 1.521), (-2.482, -0.05272, 1.521), (-2.482, -0.0878, 1.384), (-2.482, -0.1229, 1.384), (-2.482, -0.05272, 1.384), (-2.316, -0.0878, 1.384), (-2.316, -0.1229, 1.384), (-2.316, -0.05272, 1.384), (-2.151, -0.0878, 1.384), (-2.151, -0.1229, 1.384), (-2.151, -0.05272, 1.384), (-1.985, -0.0878, 1.384), (-1.985, -0.1229, 1.384), (-1.985, -0.05272, 1.384), (-1.82, -0.0878, 1.384), (-1.82, -0.1229, 1.384), (-1.82, -0.05272, 1.384), (-1.654, -0.0878, 1.384), (-1.654, -0.1229, 1.384), (-1.654, -0.05272, 1.384), (-1.654, -0.0878, 0.7425), (-1.654, -0.1229, 0.7425), (-1.654, -0.05272, 0.7425), (-1.654, -0.01764, 0.7425), (-1.654, 0.08759, 0.7425), (-1.654, -0.01764, 1.384), (-1.654, 0.08759, 1.384), (-1.82, -0.01764, 1.384), (-1.82, 0.08759, 1.384), (-1.985, -0.01764, 1.384), (-1.985, 0.08759, 1.384), (-2.151, -0.01764, 1.384), (-2.151, 0.08759, 1.384), (-2.316, -0.01764, 1.384), (-2.316, 0.08759, 1.384), (-2.482, -0.01764, 1.384), (-2.482, -0.01764, 1.521), (-2.482, 0.08759, 1.384), (-2.647, -0.01764, 1.384), (-2.647, -0.01764, 1.521), (-2.647, 0.08759, 1.384), (-2.812, -0.01764, 1.384), (-2.812, 0.08759, 1.384), (-2.812, -0.01764, 1.521), (-2.812, 0.1928, 1.384), (-2.647, 0.1928, 1.384), (-2.812, 0.1928, 0.7425), (-2.647, 0.1928, 0.7425), (-2.482, 0.1928, 0.7425), (-2.316, 0.1928, 0.7425), (-2.482, 0.1928, 1.384), (-2.316, 0.1928, 1.384), (-2.151, 0.1928, 1.384), (-1.985, 0.1928, 1.384), (-2.151, 0.1928, 0.7425), (-1.985, 0.1928, 0.7425), (-1.82, 0.1928, 0.7425), (-1.654, 0.1928, 0.7425), (-1.82, 0.1928, 1.384), (-1.654, 0.1928, 1.384), (-1.654, -0.158, 0.7425), (-1.654, -0.193, 0.7425), (-1.654, -0.158, 1.384), (-1.654, -0.193, 1.384), (-1.82, -0.158, 1.384), (-1.82, -0.193, 1.384), (-1.985, -0.158, 1.384), (-1.985, -0.193, 1.384), (-2.151, -0.158, 1.384), (-2.151, -0.193, 1.384), (-2.316, -0.158, 1.384), (-2.316, -0.193, 1.384), (-2.482, -0.158, 1.384), (-2.482, -0.193, 1.384), (-2.482, -0.158, 1.521), (-2.482, -0.193, 1.521), (-2.647, -0.158, 1.521), (-2.647, -0.193, 1.521), (-2.647, -0.2281, 1.521), (-2.812, -0.193, 1.521), (-2.812, -0.2281, 1.521), (-2.812, -0.2281, 1.384), (-2.868, -0.2281, 1.521), (-2.923, -0.2281, 1.521), (-2.868, -0.2281, 1.384), (-2.923, -0.2281, 1.384), (-2.868, -0.3333, 1.384), (-2.812, -0.3333, 1.384), (-2.923, -0.3333, 1.384), (-2.868, -0.4386, 1.384), (-2.812, -0.4386, 1.384), (-2.923, -0.4386, 1.384), (-2.868, -0.4386, 0.7425), (-2.812, -0.4386, 0.7425), (-2.923, -0.4386, 0.7425), (-2.978, -0.4386, 0.7425), (-2.978, -0.3333, 0.7425), (-2.978, -0.4386, 1.384), (-2.978, -0.3333, 1.384), (-2.978, -0.2281, 1.384), (-2.978, -0.2281, 1.521), (-2.978, -0.2281, 0.7425), (-2.647, -0.4386, 0.7425), (-2.482, -0.4386, 0.7425), (-2.647, -0.4386, 1.384), (-2.482, -0.4386, 1.384), (-2.647, -0.3333, 1.384), (-2.647, -0.2281, 1.384), (-2.482, -0.3333, 1.384), (-2.482, -0.2281, 1.384), (-2.316, -0.3333, 1.384), (-2.316, -0.4386, 1.384), (-2.316, -0.2281, 1.384), (-2.151, -0.3333, 1.384), (-2.151, -0.4386, 1.384), (-2.151, -0.2281, 1.384), (-1.985, -0.3333, 1.384), (-1.985, -0.4386, 1.384), (-1.985, -0.2281, 1.384), (-1.82, -0.3333, 1.384), (-1.82, -0.4386, 1.384), (-1.82, -0.2281, 1.384), (-1.654, -0.3333, 1.384), (-1.654, -0.4386, 1.384), (-1.654, -0.2281, 1.384), (-1.654, -0.3333, 0.7425), (-1.654, -0.4386, 0.7425), (-1.654, -0.2281, 0.7425), (-1.82, -0.4386, 0.7425), (-1.985, -0.4386, 0.7425), (-2.151, -0.4386, 0.7425), (-2.316, -0.4386, 0.7425), (-2.482, -0.2281, 1.521)], [], [(0, 2, 8, 1), (3, 0, 1, 5), (4, 3, 5, 6), (5, 1, 8, 7), (6, 5, 7, 9), (7, 8, 11, 10), (9, 7, 10, 12), (10, 11, 14, 13), (12, 10, 13, 15), (13, 14, 19, 16), (15, 13, 16, 18), (16, 19, 20, 17), (18, 16, 17, 47), (11, 21, 19, 14), (21, 22, 20, 19), (24, 23, 21, 11), (23, 25, 22, 21), (25, 26, 27, 22), (26, 28, 30, 27), (28, 29, 31, 30), (27, 30, 32, 33), (30, 31, 34, 32), (33, 32, 35, 50), (36, 32, 34, 38), (32, 36, 37, 35), (36, 39, 43, 37), (39, 36, 38, 41), (39, 40, 44, 43), (52, 40, 39, 42), (42, 39, 41, 137), (44, 45, 37, 43), (46, 48, 45, 44), (40, 47, 46, 44), (47, 17, 48, 46), (48, 49, 50, 45), (17, 20, 49, 48), (20, 33, 50, 49), (45, 50, 35, 37), (51, 47, 40, 52), (53, 18, 47, 51), (54, 51, 52, 55), (56, 53, 51, 54), (57, 54, 55, 58), (59, 56, 54, 57), (61, 60, 57, 58), (60, 62, 59, 57), (63, 60, 61, 64), (65, 62, 60, 63), (66, 63, 64, 67), (68, 65, 63, 66), (69, 66, 67, 70), (71, 68, 66, 69), (72, 69, 70, 73), (74, 71, 69, 72), (75, 72, 73, 76), (77, 74, 72, 75), (79, 78, 75, 76), (78, 80, 77, 75), (80, 81, 83, 77), (81, 82, 84, 83), (84, 86, 85, 83), (83, 85, 74, 77), (86, 88, 87, 85), (85, 87, 71, 74), (88, 90, 89, 87), (87, 89, 68, 71), (90, 92, 91, 89), (89, 91, 65, 68), (92, 95, 93, 91), (91, 93, 62, 65), (62, 93, 94, 59), (93, 96, 97, 94), (95, 98, 96, 93), (96, 99, 101, 97), (98, 100, 99, 96), (100, 9, 12, 99), (99, 12, 15, 101), (97, 101, 53, 56), (101, 15, 18, 53), (102, 6, 9, 100), (103, 102, 100, 98), (104, 4, 6, 102), (105, 104, 102, 103), (106, 105, 103, 108), (107, 106, 108, 109), (109, 108, 95, 92), (108, 103, 98, 95), (112, 107, 109, 110), (110, 109, 92, 90), (111, 110, 90, 88), (113, 112, 110, 111), (114, 113, 111, 116), (115, 114, 116, 117), (117, 116, 86, 84), (116, 111, 88, 86), (82, 115, 117, 84), (94, 97, 56, 59), (118, 79, 76, 120), (119, 118, 120, 121), (76, 73, 122, 120), (120, 122, 123, 121), (73, 70, 124, 122), (122, 124, 125, 123), (70, 67, 126, 124), (124, 126, 127, 125), (67, 64, 128, 126), (126, 128, 129, 127), (64, 61, 130, 128), (128, 130, 131, 129), (130, 61, 58, 132), (131, 130, 132, 133), (58, 55, 134, 132), (132, 134, 135, 133), (55, 52, 42, 134), (134, 42, 137, 135), (133, 135, 136, 190), (135, 137, 138, 136), (137, 41, 140, 138), (142, 139, 138, 140), (139, 165, 136, 138), (41, 38, 141, 140), (143, 142, 140, 141), (139, 142, 144, 145), (142, 143, 146, 144), (145, 144, 147, 148), (144, 146, 149, 147), (150, 151, 148, 147), (152, 150, 147, 149), (153, 152, 149, 155), (154, 153, 155, 156), (146, 156, 155, 149), (159, 154, 156, 157), (143, 157, 156, 146), (157, 143, 141, 158), (31, 157, 158, 34), (29, 159, 157, 31), (38, 34, 158, 141), (151, 160, 162, 148), (160, 161, 163, 162), (164, 145, 148, 162), (166, 164, 162, 163), (167, 165, 164, 166), (165, 139, 145, 164), (168, 166, 163, 169), (170, 167, 166, 168), (171, 168, 169, 172), (173, 170, 168, 171), (174, 171, 172, 175), (176, 173, 171, 174), (177, 174, 175, 178), (179, 176, 174, 177), (180, 177, 178, 181), (182, 179, 177, 180), (184, 183, 180, 181), (183, 185, 182, 180), (185, 119, 121, 182), (186, 184, 181, 178), (187, 186, 178, 175), (188, 187, 175, 172), (189, 188, 172, 169), (161, 189, 169, 163), (121, 123, 179, 182), (123, 125, 176, 179), (125, 127, 173, 176), (127, 129, 170, 173), (129, 131, 167, 170), (167, 131, 133, 190), (165, 167, 190, 136), (22, 27, 33, 20), (2, 24, 11, 8)])
me_cube_008.polygons.foreach_set('material_index', [1, 1, 1, 1, 1, 1, 1, 1, 1, 1, 1, 1, 1, 1, 1, 1, 1, 1, 1, 1, 1, 1, 1, 1, 1, 1, 1, 1, 1, 1, 1, 1, 1, 1, 1, 1, 1, 1, 1, 1, 1, 1, 1, 1, 1, 1, 1, 1, 1, 1, 1, 1, 1, 1, 1, 1, 1, 1, 1, 1, 1, 1, 1, 1, 1, 1, 1, 1, 1, 1, 1, 1, 1, 1, 1, 1, 1, 1, 1, 1, 1, 1, 1, 1, 1, 1, 1, 1, 1, 1, 1, 1, 1, 1, 1, 1, 1, 1, 1, 1, 1, 1, 1, 1, 1, 1, 1, 1, 1, 1, 1, 1, 1, 1, 1, 1, 1, 1, 1, 1, 1, 1, 1, 1, 1, 1, 1, 1, 1, 1, 1, 1, 1, 1, 1, 1, 1, 1, 1, 1, 1, 1, 1, 1, 1, 1, 1, 1, 1, 1, 1, 1, 1, 1, 1, 1, 1, 1, 1, 1, 1, 1, 1, 1, 1, 1, 1, 1, 1, 1])
_uv = me_cube_008.uv_layers.new(name='UVMap')
_uv.uv.foreach_set('vector', [0.8523, 0.5625, 0.8523, 0.5833, 0.8523, 0.5833, 0.8523, 0.5625, 0.8504, 0.5625, 0.8523, 0.5625, 0.8523, 0.5625, 0.8504, 0.5625, 0.8485, 0.5625, 0.8504, 0.5625, 0.8504, 0.5625, 0.8485, 0.5625, 0.8504, 0.5625, 0.8523, 0.5625, 0.8523, 0.5833, 0.8504, 0.5833, 0.8485, 0.5625, 0.8504, 0.5625, 0.8504, 0.5833, 0.8485, 0.5833, 0.8504, 0.5833, 0.8523, 0.5833, 0.8523, 0.6042, 0.8504, 0.6042, 0.8485, 0.5833, 0.8504, 0.5833, 0.8504, 0.6042, 0.8485, 0.6042, 0.8504, 0.6042, 0.8523, 0.6042, 0.8523, 0.6042, 0.8504, 0.6042, 0.8485, 0.6042, 0.8504, 0.6042, 0.8504, 0.6042, 0.8485, 0.6042, 0.8504, 0.6042, 0.8523, 0.6042, 0.8523, 0.6111, 0.8504, 0.6111, 0.8485, 0.6042, 0.8504, 0.6042, 0.8504, 0.6111, 0.8485, 0.6111, 0.8504, 0.6111, 0.8523, 0.6111, 0.8523, 0.6181, 0.8504, 0.6181, 0.8485, 0.6111, 0.8504, 0.6111, 0.8504, 0.6181, 0.8485, 0.6181, 0.8523, 0.6042, 0.8523, 0.6111, 0.8523, 0.6111, 0.8523, 0.6042, 0.8523, 0.6111, 0.8523, 0.6181, 0.8523, 0.6181, 0.8523, 0.6111, 0.8523, 0.6042, 0.8523, 0.6111, 0.8523, 0.6111, 0.8523, 0.6042, 0.8523, 0.6111, 0.8523, 0.6181, 0.8523, 0.6181, 0.8523, 0.6111, 0.8523, 0.6181, 0.8523, 0.625, 0.8523, 0.625, 0.8523, 0.6181, 0.8523, 0.625, 0.8523, 0.6319, 0.8523, 0.6319, 0.8523, 0.625, 0.8523, 0.6319, 0.8523, 0.6389, 0.8523, 0.6389, 0.8523, 0.6319, 0.8523, 0.625, 0.8523, 0.6319, 0.8523, 0.6319, 0.8523, 0.625, 0.8523, 0.6319, 0.8523, 0.6389, 0.8523, 0.6389, 0.8523, 0.6319, 0.8523, 0.625, 0.8523, 0.6319, 0.8523, 0.6319, 0.8523, 0.625, 0.8504, 0.6319, 0.8523, 0.6319, 0.8523, 0.6389, 0.8504, 0.6389, 0.8523, 0.6319, 0.8504, 0.6319, 0.8504, 0.6319, 0.8523, 0.6319, 0.8504, 0.6319, 0.8485, 0.6319, 0.8485, 0.6319, 0.8504, 0.6319, 0.8485, 0.6319, 0.8504, 0.6319, 0.8504, 0.6389, 0.8485, 0.6389, 0.8485, 0.6319, 0.8485, 0.625, 0.8485, 0.625, 0.8485, 0.6319, 0.8466, 0.625, 0.8485, 0.625, 0.8485, 0.6319, 0.8466, 0.6319, 0.8466, 0.6319, 0.8485, 0.6319, 0.8485, 0.6389, 0.8466, 0.6389, 0.8485, 0.625, 0.8504, 0.625, 0.8504, 0.6319, 0.8485, 0.6319, 0.8485, 0.6181, 0.8504, 0.6181, 0.8504, 0.625, 0.8485, 0.625, 0.8485, 0.625, 0.8485, 0.6181, 0.8485, 0.6181, 0.8485, 0.625, 0.8485, 0.6181, 0.8504, 0.6181, 0.8504, 0.6181, 0.8485, 0.6181, 0.8504, 0.6181, 0.8523, 0.6181, 0.8523, 0.625, 0.8504, 0.625, 0.8504, 0.6181, 0.8523, 0.6181, 0.8523, 0.6181, 0.8504, 0.6181, 0.8523, 0.6181, 0.8523, 0.625, 0.8523, 0.625, 0.8523, 0.6181, 0.8504, 0.625, 0.8523, 0.625, 0.8523, 0.6319, 0.8504, 0.6319, 0.8466, 0.6181, 0.8485, 0.6181, 0.8485, 0.625, 0.8466, 0.625, 0.8466, 0.6111, 0.8485, 0.6111, 0.8485, 0.6181, 0.8466, 0.6181, 0.8409, 0.6181, 0.8466, 0.6181, 0.8466, 0.625, 0.8409, 0.625, 0.8409, 0.6111, 0.8466, 0.6111, 0.8466, 0.6181, 0.8409, 0.6181, 0.8352, 0.6181, 0.8409, 0.6181, 0.8409, 0.625, 0.8352, 0.625, 0.8352, 0.6111, 0.8409, 0.6111, 0.8409, 0.6181, 0.8352, 0.6181, 0.8352, 0.625, 0.8352, 0.6181, 0.8352, 0.6181, 0.8352, 0.625, 0.8352, 0.6181, 0.8352, 0.6111, 0.8352, 0.6111, 0.8352, 0.6181, 0.8295, 0.6181, 0.8352, 0.6181, 0.8352, 0.625, 0.8295, 0.625, 0.8295, 0.6111, 0.8352, 0.6111, 0.8352, 0.6181, 0.8295, 0.6181, 0.8239, 0.6181, 0.8295, 0.6181, 0.8295, 0.625, 0.8239, 0.625, 0.8239, 0.6111, 0.8295, 0.6111, 0.8295, 0.6181, 0.8239, 0.6181, 0.8182, 0.6181, 0.8239, 0.6181, 0.8239, 0.625, 0.8182, 0.625, 0.8182, 0.6111, 0.8239, 0.6111, 0.8239, 0.6181, 0.8182, 0.6181, 0.8125, 0.6181, 0.8182, 0.6181, 0.8182, 0.625, 0.8125, 0.625, 0.8125, 0.6111, 0.8182, 0.6111, 0.8182, 0.6181, 0.8125, 0.6181, 0.8068, 0.6181, 0.8125, 0.6181, 0.8125, 0.625, 0.8068, 0.625, 0.8068, 0.6111, 0.8125, 0.6111, 0.8125, 0.6181, 0.8068, 0.6181, 0.8068, 0.625, 0.8068, 0.6181, 0.8068, 0.6181, 0.8068, 0.625, 0.8068, 0.6181, 0.8068, 0.6111, 0.8068, 0.6111, 0.8068, 0.6181, 0.8068, 0.6111, 0.8068, 0.6042, 0.8068, 0.6042, 0.8068, 0.6111, 0.8068, 0.6042, 0.8068, 0.5833, 0.8068, 0.5833, 0.8068, 0.6042, 0.8068, 0.5833, 0.8125, 0.5833, 0.8125, 0.6042, 0.8068, 0.6042, 0.8068, 0.6042, 0.8125, 0.6042, 0.8125, 0.6111, 0.8068, 0.6111, 0.8125, 0.5833, 0.8182, 0.5833, 0.8182, 0.6042, 0.8125, 0.6042, 0.8125, 0.6042, 0.8182, 0.6042, 0.8182, 0.6111, 0.8125, 0.6111, 0.8182, 0.5833, 0.8239, 0.5833, 0.8239, 0.6042, 0.8182, 0.6042, 0.8182, 0.6042, 0.8239, 0.6042, 0.8239, 0.6111, 0.8182, 0.6111, 0.8239, 0.5833, 0.8295, 0.5833, 0.8295, 0.6042, 0.8239, 0.6042, 0.8239, 0.6042, 0.8295, 0.6042, 0.8295, 0.6111, 0.8239, 0.6111, 0.8295, 0.5833, 0.8352, 0.5833, 0.8352, 0.6042, 0.8295, 0.6042, 0.8295, 0.6042, 0.8352, 0.6042, 0.8352, 0.6111, 0.8295, 0.6111, 0.8352, 0.6111, 0.8352, 0.6042, 0.8352, 0.6042, 0.8352, 0.6111, 0.8352, 0.6042, 0.8409, 0.6042, 0.8409, 0.6042, 0.8352, 0.6042, 0.8352, 0.5833, 0.8409, 0.5833, 0.8409, 0.6042, 0.8352, 0.6042, 0.8409, 0.6042, 0.8466, 0.6042, 0.8466, 0.6042, 0.8409, 0.6042, 0.8409, 0.5833, 0.8466, 0.5833, 0.8466, 0.6042, 0.8409, 0.6042, 0.8466, 0.5833, 0.8485, 0.5833, 0.8485, 0.6042, 0.8466, 0.6042, 0.8466, 0.6042, 0.8485, 0.6042, 0.8485, 0.6042, 0.8466, 0.6042, 0.8409, 0.6042, 0.8466, 0.6042, 0.8466, 0.6111, 0.8409, 0.6111, 0.8466, 0.6042, 0.8485, 0.6042, 0.8485, 0.6111, 0.8466, 0.6111, 0.8466, 0.5625, 0.8485, 0.5625, 0.8485, 0.5833, 0.8466, 0.5833, 0.8409, 0.5625, 0.8466, 0.5625, 0.8466, 0.5833, 0.8409, 0.5833, 0.8466, 0.5625, 0.8485, 0.5625, 0.8485, 0.5625, 0.8466, 0.5625, 0.8409, 0.5625, 0.8466, 0.5625, 0.8466, 0.5625, 0.8409, 0.5625, 0.8352, 0.5625, 0.8409, 0.5625, 0.8409, 0.5625, 0.8352, 0.5625, 0.8295, 0.5625, 0.8352, 0.5625, 0.8352, 0.5625, 0.8295, 0.5625, 0.8295, 0.5625, 0.8352, 0.5625, 0.8352, 0.5833, 0.8295, 0.5833, 0.8352, 0.5625, 0.8409, 0.5625, 0.8409, 0.5833, 0.8352, 0.5833, 0.8239, 0.5625, 0.8295, 0.5625, 0.8295, 0.5625, 0.8239, 0.5625, 0.8239, 0.5625, 0.8295, 0.5625, 0.8295, 0.5833, 0.8239, 0.5833, 0.8182, 0.5625, 0.8239, 0.5625, 0.8239, 0.5833, 0.8182, 0.5833, 0.8182, 0.5625, 0.8239, 0.5625, 0.8239, 0.5625, 0.8182, 0.5625, 0.8125, 0.5625, 0.8182, 0.5625, 0.8182, 0.5625, 0.8125, 0.5625, 0.8068, 0.5625, 0.8125, 0.5625, 0.8125, 0.5625, 0.8068, 0.5625, 0.8068, 0.5625, 0.8125, 0.5625, 0.8125, 0.5833, 0.8068, 0.5833, 0.8125, 0.5625, 0.8182, 0.5625, 0.8182, 0.5833, 0.8125, 0.5833, 0.8068, 0.5833, 0.8068, 0.5625, 0.8068, 0.5625, 0.8068, 0.5833, 0.8352, 0.6042, 0.8409, 0.6042, 0.8409, 0.6111, 0.8352, 0.6111, 0.8068, 0.6319, 0.8068, 0.625, 0.8068, 0.625, 0.8068, 0.6319, 0.8068, 0.6389, 0.8068, 0.6319, 0.8068, 0.6319, 0.8068, 0.6389, 0.8068, 0.625, 0.8125, 0.625, 0.8125, 0.6319, 0.8068, 0.6319, 0.8068, 0.6319, 0.8125, 0.6319, 0.8125, 0.6389, 0.8068, 0.6389, 0.8125, 0.625, 0.8182, 0.625, 0.8182, 0.6319, 0.8125, 0.6319, 0.8125, 0.6319, 0.8182, 0.6319, 0.8182, 0.6389, 0.8125, 0.6389, 0.8182, 0.625, 0.8239, 0.625, 0.8239, 0.6319, 0.8182, 0.6319, 0.8182, 0.6319, 0.8239, 0.6319, 0.8239, 0.6389, 0.8182, 0.6389, 0.8239, 0.625, 0.8295, 0.625, 0.8295, 0.6319, 0.8239, 0.6319, 0.8239, 0.6319, 0.8295, 0.6319, 0.8295, 0.6389, 0.8239, 0.6389, 0.8295, 0.625, 0.8352, 0.625, 0.8352, 0.6319, 0.8295, 0.6319, 0.8295, 0.6319, 0.8352, 0.6319, 0.8352, 0.6389, 0.8295, 0.6389, 0.8352, 0.6319, 0.8352, 0.625, 0.8352, 0.625, 0.8352, 0.6319, 0.8352, 0.6389, 0.8352, 0.6319, 0.8352, 0.6319, 0.8352, 0.6389, 0.8352, 0.625, 0.8409, 0.625, 0.8409, 0.6319, 0.8352, 0.6319, 0.8352, 0.6319, 0.8409, 0.6319, 0.8409, 0.6389, 0.8352, 0.6389, 0.8409, 0.625, 0.8466, 0.625, 0.8466, 0.6319, 0.8409, 0.6319, 0.8409, 0.6319, 0.8466, 0.6319, 0.8466, 0.6389, 0.8409, 0.6389, 0.8352, 0.6389, 0.8409, 0.6389, 0.8409, 0.6458, 0.8352, 0.6458, 0.8409, 0.6389, 0.8466, 0.6389, 0.8466, 0.6458, 0.8409, 0.6458, 0.8466, 0.6389, 0.8485, 0.6389, 0.8485, 0.6458, 0.8466, 0.6458, 0.8485, 0.6458, 0.8466, 0.6458, 0.8466, 0.6458, 0.8485, 0.6458, 0.8466, 0.6458, 0.8409, 0.6458, 0.8409, 0.6458, 0.8466, 0.6458, 0.8485, 0.6389, 0.8504, 0.6389, 0.8504, 0.6458, 0.8485, 0.6458, 0.8504, 0.6458, 0.8485, 0.6458, 0.8485, 0.6458, 0.8504, 0.6458, 0.8466, 0.6458, 0.8485, 0.6458, 0.8485, 0.6667, 0.8466, 0.6667, 0.8485, 0.6458, 0.8504, 0.6458, 0.8504, 0.6667, 0.8485, 0.6667, 0.8466, 0.6667, 0.8485, 0.6667, 0.8485, 0.6875, 0.8466, 0.6875, 0.8485, 0.6667, 0.8504, 0.6667, 0.8504, 0.6875, 0.8485, 0.6875, 0.8485, 0.6875, 0.8466, 0.6875, 0.8466, 0.6875, 0.8485, 0.6875, 0.8504, 0.6875, 0.8485, 0.6875, 0.8485, 0.6875, 0.8504, 0.6875, 0.8523, 0.6875, 0.8504, 0.6875, 0.8504, 0.6875, 0.8523, 0.6875, 0.8523, 0.6667, 0.8523, 0.6875, 0.8523, 0.6875, 0.8523, 0.6667, 0.8504, 0.6667, 0.8523, 0.6667, 0.8523, 0.6875, 0.8504, 0.6875, 0.8523, 0.6458, 0.8523, 0.6667, 0.8523, 0.6667, 0.8523, 0.6458, 0.8504, 0.6458, 0.8523, 0.6458, 0.8523, 0.6667, 0.8504, 0.6667, 0.8523, 0.6458, 0.8504, 0.6458, 0.8504, 0.6458, 0.8523, 0.6458, 0.8523, 0.6389, 0.8523, 0.6458, 0.8523, 0.6458, 0.8523, 0.6389, 0.8523, 0.6389, 0.8523, 0.6458, 0.8523, 0.6458, 0.8523, 0.6389, 0.8504, 0.6389, 0.8523, 0.6389, 0.8523, 0.6458, 0.8504, 0.6458, 0.8466, 0.6875, 0.8409, 0.6875, 0.8409, 0.6875, 0.8466, 0.6875, 0.8409, 0.6875, 0.8352, 0.6875, 0.8352, 0.6875, 0.8409, 0.6875, 0.8409, 0.6667, 0.8466, 0.6667, 0.8466, 0.6875, 0.8409, 0.6875, 0.8352, 0.6667, 0.8409, 0.6667, 0.8409, 0.6875, 0.8352, 0.6875, 0.8352, 0.6458, 0.8409, 0.6458, 0.8409, 0.6667, 0.8352, 0.6667, 0.8409, 0.6458, 0.8466, 0.6458, 0.8466, 0.6667, 0.8409, 0.6667, 0.8295, 0.6667, 0.8352, 0.6667, 0.8352, 0.6875, 0.8295, 0.6875, 0.8295, 0.6458, 0.8352, 0.6458, 0.8352, 0.6667, 0.8295, 0.6667, 0.8239, 0.6667, 0.8295, 0.6667, 0.8295, 0.6875, 0.8239, 0.6875, 0.8239, 0.6458, 0.8295, 0.6458, 0.8295, 0.6667, 0.8239, 0.6667, 0.8182, 0.6667, 0.8239, 0.6667, 0.8239, 0.6875, 0.8182, 0.6875, 0.8182, 0.6458, 0.8239, 0.6458, 0.8239, 0.6667, 0.8182, 0.6667, 0.8125, 0.6667, 0.8182, 0.6667, 0.8182, 0.6875, 0.8125, 0.6875, 0.8125, 0.6458, 0.8182, 0.6458, 0.8182, 0.6667, 0.8125, 0.6667, 0.8068, 0.6667, 0.8125, 0.6667, 0.8125, 0.6875, 0.8068, 0.6875, 0.8068, 0.6458, 0.8125, 0.6458, 0.8125, 0.6667, 0.8068, 0.6667, 0.8068, 0.6875, 0.8068, 0.6667, 0.8068, 0.6667, 0.8068, 0.6875, 0.8068, 0.6667, 0.8068, 0.6458, 0.8068, 0.6458, 0.8068, 0.6667, 0.8068, 0.6458, 0.8068, 0.6389, 0.8068, 0.6389, 0.8068, 0.6458, 0.8125, 0.6875, 0.8068, 0.6875, 0.8068, 0.6875, 0.8125, 0.6875, 0.8182, 0.6875, 0.8125, 0.6875, 0.8125, 0.6875, 0.8182, 0.6875, 0.8239, 0.6875, 0.8182, 0.6875, 0.8182, 0.6875, 0.8239, 0.6875, 0.8295, 0.6875, 0.8239, 0.6875, 0.8239, 0.6875, 0.8295, 0.6875, 0.8352, 0.6875, 0.8295, 0.6875, 0.8295, 0.6875, 0.8352, 0.6875, 0.8068, 0.6389, 0.8125, 0.6389, 0.8125, 0.6458, 0.8068, 0.6458, 0.8125, 0.6389, 0.8182, 0.6389, 0.8182, 0.6458, 0.8125, 0.6458, 0.8182, 0.6389, 0.8239, 0.6389, 0.8239, 0.6458, 0.8182, 0.6458, 0.8239, 0.6389, 0.8295, 0.6389, 0.8295, 0.6458, 0.8239, 0.6458, 0.8295, 0.6389, 0.8352, 0.6389, 0.8352, 0.6458, 0.8295, 0.6458, 0.8352, 0.6458, 0.8352, 0.6389, 0.8352, 0.6389, 0.8352, 0.6458, 0.8409, 0.6458, 0.8352, 0.6458, 0.8352, 0.6458, 0.8409, 0.6458, 0.8523, 0.6181, 0.8523, 0.625, 0.8523, 0.625, 0.8523, 0.6181, 0.8523, 0.5833, 0.8523, 0.6042, 0.8523, 0.6042, 0.8523, 0.5833])
me_cube_008.materials.append(mat_material)
me_cube_008.materials.append(mat_outer_barrel)
me_cube_008.use_remesh_preserve_volume = False
me_cube_008.use_remesh_preserve_attributes = False
me_cube_008.use_mirror_vertex_groups = False
me_cube_008.update()

# ---- objects
ob_inner_barrel = bpy.data.objects.new('Inner Barrel', me_cube)
ob_light = bpy.data.objects.new('Light', light_light)
ob_camera = bpy.data.objects.new('Camera', cam_camera)
ob_outer_barrel = bpy.data.objects.new('Outer Barrel', me_cube_001)
ob_magazine = bpy.data.objects.new('Magazine', me_cube_003)
ob_sight = bpy.data.objects.new('Sight', me_cube_008)

# ---- transforms, parenting, visibility, modifiers, constraints
ob_inner_barrel.location = (0.0, 0.0, 0.0)
ob_inner_barrel.scale = (2.872, 2.872, 2.872)
ob_inner_barrel.lock_rotations_4d = False
ob_inner_barrel.empty_display_type = 'ARROWS'
ob_inner_barrel.lineart.crease_threshold = 0.0
ob_light.location = (4.076, 1.005, 5.904)
ob_light.rotation_euler = (0.6503, 0.05522, 1.866)
ob_light.lock_rotations_4d = False
ob_light.empty_display_type = 'ARROWS'
ob_light.color = (0.0, 0.0, 0.0, 0.0)
ob_light.lineart.crease_threshold = 0.0
ob_camera.location = (7.359, -6.926, 4.958)
ob_camera.rotation_euler = (1.109, 0.0, 0.8149)
ob_camera.lock_rotations_4d = False
ob_camera.empty_display_type = 'ARROWS'
ob_camera.color = (0.0, 0.0, 0.0, 0.0)
ob_camera.display_type = 'WIRE'
ob_camera.lineart.crease_threshold = 0.0
ob_outer_barrel.location = (0.0, 0.0, 0.0)
ob_outer_barrel.scale = (2.872, 2.872, 2.872)
ob_outer_barrel.lock_rotations_4d = False
ob_outer_barrel.empty_display_type = 'ARROWS'
ob_outer_barrel.lineart.crease_threshold = 0.0
ob_magazine.location = (0.0, 0.0, 0.0)
ob_magazine.scale = (2.872, 2.872, 2.872)
ob_magazine.lock_rotations_4d = False
ob_magazine.empty_display_type = 'ARROWS'
ob_magazine.lineart.crease_threshold = 0.0
ob_sight.location = (0.0, 0.0, 0.0)
ob_sight.scale = (2.872, 2.872, 2.872)
ob_sight.lock_rotations_4d = False
ob_sight.empty_display_type = 'ARROWS'
ob_sight.lineart.crease_threshold = 0.0

# ---- collection membership
col_collection.objects.link(ob_inner_barrel)
col_collection.objects.link(ob_light)
col_collection.objects.link(ob_camera)
col_collection.objects.link(ob_outer_barrel)
col_collection.objects.link(ob_magazine)
col_collection.objects.link(ob_sight)

# ---- scene / render settings (as saved in the file)
scene.camera = ob_camera
scene.frame_start = 1; scene.frame_end = 250; scene.frame_set(1)
scene.render.engine = 'BLENDER_EEVEE_NEXT'
scene.cycles.use_denoising = False
scene.cycles.samples = 128
scene.cycles.sampling_pattern = 'TABULATED_SOBOL'
scene.cycles.use_adaptive_sampling = False
scene.cycles.use_light_tree = False
scene.view_settings.view_transform = 'Filmic'
bpy.context.view_layer.update()
